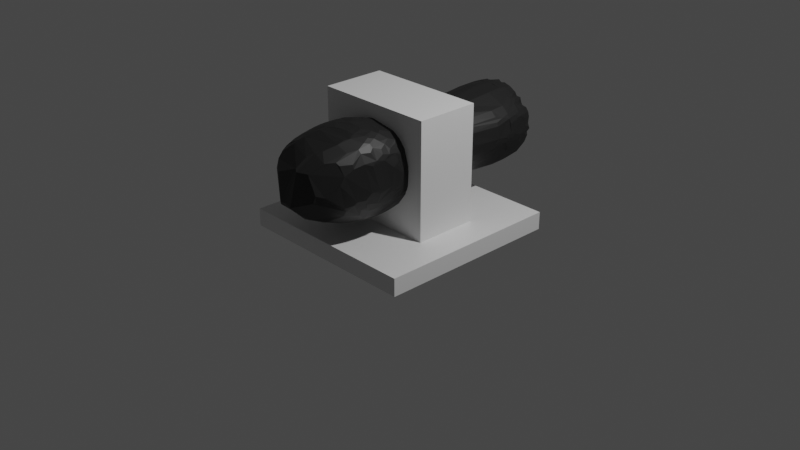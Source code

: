 # Source: cannon.blend  (saved by Blender 2.93.21; exported with 4.5.12 LTS)
import bpy
from mathutils import Matrix  # noqa: F401  (used for matrix-valued properties, if any)

bpy.ops.wm.read_factory_settings(use_empty=True)
scene = bpy.context.scene
scene.name = 'Scene'

# ---- collections
col_collection = bpy.data.collections.new('Collection'); scene.collection.children.link(col_collection)

# ---- materials (node trees are filled in below, after node groups)
mat_material = bpy.data.materials.new('Material')
mat_material.alpha_threshold = 0.0
mat_material.use_transparent_shadow = False
mat_material.line_color = (0.0, 0.0, 0.0, 1.0)
mat_001 = bpy.data.materials.new('材质.001')
mat_001.use_transparent_shadow = False

# ---- material node trees
mat_material.use_nodes = True; mat_material.node_tree.nodes.clear()
_N = mat_material.node_tree.nodes; _L = mat_material.node_tree.links
n0 = _N.new('ShaderNodeOutputMaterial'); n0.name = 'Material Output'; n0.location = (300, 300)
n1 = _N.new('ShaderNodeBsdfPrincipled'); n1.name = 'Principled BSDF'; n1.location = (10, 300)
n1.distribution = 'GGX'
n1.subsurface_method = 'BURLEY'
n1.inputs[2].default_value = 0.4
n1.inputs[3].default_value = 1.45
n1.inputs[27].default_value = (0.0, 0.0, 0.0, 1.0)
n1.inputs[28].default_value = 1.0
_L.new(n1.outputs[0], n0.inputs[0])
n0.is_active_output = True
mat_001.use_nodes = True; mat_001.node_tree.nodes.clear()
_N = mat_001.node_tree.nodes; _L = mat_001.node_tree.links
n0 = _N.new('ShaderNodeBsdfPrincipled'); n0.name = 'Principled BSDF'; n0.location = (10, 300)
n0.distribution = 'GGX'
n0.subsurface_method = 'BURLEY'
n0.inputs[0].default_value = (0.01397, 0.01397, 0.01397, 1.0)
n0.inputs[3].default_value = 1.45
n0.inputs[27].default_value = (0.0, 0.0, 0.0, 1.0)
n0.inputs[28].default_value = 1.0
n1 = _N.new('ShaderNodeOutputMaterial'); n1.name = 'Material Output'; n1.location = (300, 300)
_L.new(n0.outputs[0], n1.inputs[0])
n1.is_active_output = True

# ---- world
world_world = bpy.data.worlds.new('World'); scene.world = world_world
world_world.use_nodes = True; world_world.node_tree.nodes.clear()
_N = world_world.node_tree.nodes; _L = world_world.node_tree.links
n0 = _N.new('ShaderNodeOutputWorld'); n0.name = 'World Output'; n0.location = (300, 300)
n1 = _N.new('ShaderNodeBackground'); n1.name = 'Background'; n1.location = (10, 300)
n1.inputs[0].default_value = (0.05088, 0.05088, 0.05088, 1.0)
_L.new(n1.outputs[0], n0.inputs[0])
n0.is_active_output = True
world_world.color = (0.05088, 0.05088, 0.05088)
world_world.use_sun_shadow = False
world_world.sun_shadow_jitter_overblur = 0.0

# ---- cameras
cam_camera = bpy.data.cameras.new('Camera')
cam_camera.clip_end = 100.0
cam_camera.ortho_scale = 7.314

# ---- lights
light_light = bpy.data.lights.new('Light', 'POINT')
light_light.transmission_factor = 0.0
light_light.energy = 1000.0
light_light.shadow_soft_size = 0.1
light_light.shadow_maximum_resolution = 0.006
light_light.use_absolute_resolution = True

# ---- meshes
me_cube = bpy.data.meshes.new('Cube')
me_cube.from_pydata([(1.0, 1.0, 1.0), (1.0, 1.0, -1.0), (1.0, -1.0, 1.0), (1.0, -1.0, -1.0), (-1.0, 1.0, 1.0), (-1.0, 1.0, -1.0), (-1.0, -1.0, 1.0), (-1.0, -1.0, -1.0)], [], [(0, 4, 6, 2), (3, 2, 6, 7), (7, 6, 4, 5), (5, 1, 3, 7), (1, 0, 2, 3), (5, 4, 0, 1)])
_uv = me_cube.uv_layers.new(name='UVMap')
_uv.uv.foreach_set('vector', [0.625, 0.5, 0.875, 0.5, 0.875, 0.75, 0.625, 0.75, 0.375, 0.75, 0.625, 0.75, 0.625, 1.0, 0.375, 1.0, 0.375, 0.0, 0.625, 0.0, 0.625, 0.25, 0.375, 0.25, 0.125, 0.5, 0.375, 0.5, 0.375, 0.75, 0.125, 0.75, 0.375, 0.5, 0.625, 0.5, 0.625, 0.75, 0.375, 0.75, 0.375, 0.25, 0.625, 0.25, 0.625, 0.5, 0.375, 0.5])
me_cube.materials.append(mat_material)
me_cube.use_remesh_preserve_volume = False
me_cube.use_remesh_preserve_attributes = False
me_cube.use_mirror_vertex_groups = False
me_cube.update()
me_x = bpy.data.meshes.new('立方体')
me_x.from_pydata([(-1.0, -1.0, -1.0), (-1.0, -1.0, 1.0), (-1.0, 1.0, -1.0), (-1.0, 1.0, 1.0), (1.0, -1.0, -1.0), (1.0, -1.0, 1.0), (1.0, 1.0, -1.0), (1.0, 1.0, 1.0), (-0.5311, 1.0, 0.05955), (-0.5209, 1.0, -0.04574), (-0.4907, 1.0, -0.147), (-0.5209, 1.0, 0.1648), (-0.5311, -1.0, 0.05955), (-0.5209, -1.0, -0.04574), (-0.4907, -1.0, -0.147), (-0.5209, -1.0, 0.1648), (-0.4416, -1.0, -0.2403), (-0.4416, 1.0, -0.2403), (0.2032, -1.0, -0.4391), (0.2032, 1.0, -0.4391), (0.0, -1.0, 0.5993), (0.0, 1.0, 0.5993), (0.1036, -1.0, 0.5889), (-0.4907, 1.0, 0.2661), (0.1036, 1.0, 0.5889), (0.1036, -1.0, -0.4698), (0.1036, 1.0, -0.4698), (-0.4907, -1.0, 0.2661), (-0.2032, -1.0, -0.4391), (0.2032, -1.0, 0.5582), (0.2032, 1.0, 0.5582), (-4.643e-08, -1.0, -0.4802), (-0.2032, 1.0, -0.4391), (-4.643e-08, 1.0, -0.4802), (-0.2951, -1.0, -0.3892), (-0.2951, 1.0, -0.3892), (-0.3756, 1.0, -0.3221), (-0.3756, -1.0, -0.3221), (-0.1036, -1.0, -0.4698), (0.2951, -1.0, 0.5083), (0.2951, 1.0, 0.5083), (-0.1036, 1.0, -0.4698), (-0.4416, 1.0, 0.3594), (-0.4416, -1.0, 0.3594), (-0.3763, 1.0, 0.4403), (-0.3763, -1.0, 0.4403), (0.5209, 1.0, -0.04574), (0.5311, 1.0, 0.05955), (0.3756, -1.0, 0.4412), (0.5209, 1.0, 0.1648), (0.3756, 1.0, 0.4412), (0.5209, -1.0, -0.04574), (0.5311, -1.0, 0.05955), (0.5209, -1.0, 0.1648), (0.3828, -1.0, 0.4322), (0.3828, 1.0, 0.4322), (0.4416, -1.0, 0.3594), (0.4416, 1.0, 0.3594), (0.4416, 1.0, -0.2403), (0.4416, -1.0, -0.2403), (0.4907, 1.0, -0.147), (0.4907, -1.0, -0.147), (0.4907, 1.0, 0.2661), (0.4907, -1.0, 0.2661), (0.2951, 1.0, -0.3892), (0.2951, -1.0, -0.3892), (0.3756, 1.0, -0.3221), (0.3756, -1.0, -0.3221), (-0.3756, 1.0, 0.4412), (-0.3756, -1.0, 0.4412), (-0.2951, 1.0, 0.5083), (-0.2951, -1.0, 0.5083), (-0.2032, 1.0, 0.5582), (-0.2032, -1.0, 0.5582), (-0.1036, 1.0, 0.5889), (-0.1036, -1.0, 0.5889)], [], [(0, 1, 3, 2), (55, 7, 6, 2, 3, 44, 42, 23, 11, 8, 9, 10, 17, 36, 35, 32, 41, 33, 26, 19, 64, 66, 58, 60, 46, 47, 49, 62, 57), (3, 7, 55, 50, 40, 30, 24, 21, 74, 72, 70, 68, 44), (6, 7, 5, 4), (1, 0, 4, 5, 54, 56, 63, 53, 52, 51, 61, 59, 67, 65, 18, 25, 31, 38, 28, 34, 37, 16, 14, 13, 12, 15, 27, 43, 45), (54, 5, 1, 45, 69, 71, 73, 75, 20, 22, 29, 39, 48), (2, 6, 4, 0), (7, 3, 1, 5), (22, 20, 21, 24), (29, 22, 24, 30), (29, 30, 40, 39), (48, 39, 40, 50), (54, 48, 50, 55, 57, 56), (56, 57, 62, 63), (49, 53, 63, 62), (53, 49, 47, 52), (52, 47, 46, 51), (51, 46, 60, 61), (58, 59, 61, 60), (66, 67, 59, 58), (64, 65, 67, 66), (65, 64, 19, 18), (26, 25, 18, 19), (33, 31, 25, 26), (41, 38, 31, 33), (38, 41, 32, 28), (28, 32, 35, 34), (34, 35, 36, 37), (37, 36, 17, 16), (10, 14, 16, 17), (10, 9, 13, 14), (9, 8, 12, 13), (8, 11, 15, 12), (15, 11, 23, 27), (27, 23, 42, 43), (43, 42, 44, 68, 69, 45), (69, 68, 70, 71), (70, 72, 73, 71), (72, 74, 75, 73), (74, 21, 20, 75)])
_uv = me_x.uv_layers.new(name='UV 贴图')
_uv.uv.foreach_set('vector', [0.375, 0.0, 0.625, 0.0, 0.625, 0.25, 0.375, 0.25, 0.554, 0.4228, 0.625, 0.5, 0.375, 0.5, 0.375, 0.25, 0.625, 0.25, 0.555, 0.328, 0.5449, 0.3198, 0.5333, 0.3137, 0.5206, 0.3099, 0.5074, 0.3086, 0.4943, 0.3099, 0.4816, 0.3137, 0.47, 0.3198, 0.4597, 0.3281, 0.4513, 0.3381, 0.4451, 0.3496, 0.4413, 0.362, 0.44, 0.375, 0.4413, 0.388, 0.4451, 0.4004, 0.4513, 0.4119, 0.4597, 0.4219, 0.47, 0.4302, 0.4816, 0.4363, 0.4943, 0.4401, 0.5074, 0.4414, 0.5206, 0.4401, 0.5333, 0.4363, 0.5449, 0.4302, 0.625, 0.25, 0.625, 0.5, 0.554, 0.4228, 0.5551, 0.4219, 0.5635, 0.4119, 0.5698, 0.4004, 0.5736, 0.388, 0.5749, 0.375, 0.5736, 0.362, 0.5698, 0.3496, 0.5635, 0.3381, 0.5551, 0.3281, 0.555, 0.328, 0.375, 0.5, 0.625, 0.5, 0.625, 0.75, 0.375, 0.75, 0.625, 1.0, 0.375, 1.0, 0.375, 0.75, 0.625, 0.75, 0.554, 0.8272, 0.5449, 0.8198, 0.5333, 0.8137, 0.5206, 0.8099, 0.5074, 0.8086, 0.4943, 0.8099, 0.4816, 0.8137, 0.47, 0.8198, 0.4597, 0.8281, 0.4513, 0.8381, 0.4451, 0.8496, 0.4413, 0.862, 0.44, 0.875, 0.4413, 0.888, 0.4451, 0.9004, 0.4513, 0.9119, 0.4597, 0.9219, 0.47, 0.9302, 0.4816, 0.9363, 0.4943, 0.9401, 0.5074, 0.9414, 0.5206, 0.9401, 0.5333, 0.9363, 0.5449, 0.9302, 0.555, 0.922, 0.554, 0.8272, 0.625, 0.75, 0.625, 1.0, 0.555, 0.922, 0.5551, 0.9219, 0.5635, 0.9119, 0.5698, 0.9004, 0.5736, 0.888, 0.5749, 0.875, 0.5736, 0.862, 0.5698, 0.8496, 0.5635, 0.8381, 0.5551, 0.8281, 0.125, 0.5, 0.375, 0.5, 0.375, 0.75, 0.125, 0.75, 0.625, 0.5, 0.875, 0.5, 0.875, 0.75, 0.625, 0.75, 0.9688, 0.8895, 1.0, 0.8895, 1.0, 0.7521, 0.9688, 0.7521, 0.9375, 0.8895, 0.9688, 0.8895, 0.9688, 0.7521, 0.9375, 0.7521, 0.9375, 0.8895, 0.9375, 0.7521, 0.9062, 0.7521, 0.9062, 0.8895, 0.875, 0.8895, 0.9062, 0.8895, 0.9062, 0.7521, 0.875, 0.7521, 0.8716, 0.8895, 0.875, 0.8895, 0.875, 0.7521, 0.8716, 0.7521, 0.8438, 0.7521, 0.8438, 0.8895, 0.8438, 0.8895, 0.8438, 0.7521, 0.8125, 0.7521, 0.8125, 0.8895, 0.7812, 0.7521, 0.7812, 0.8895, 0.8125, 0.8895, 0.8125, 0.7521, 0.7812, 0.8895, 0.7812, 0.7521, 0.75, 0.7521, 0.75, 0.8895, 0.75, 0.8895, 0.75, 0.7521, 0.7188, 0.7521, 0.7188, 0.8895, 0.7188, 0.8895, 0.7188, 0.7521, 0.6875, 0.7521, 0.6875, 0.8895, 0.6562, 0.7521, 0.6562, 0.8895, 0.6875, 0.8895, 0.6875, 0.7521, 0.625, 0.7521, 0.625, 0.8895, 0.6562, 0.8895, 0.6562, 0.7521, 0.5938, 0.7521, 0.5938, 0.8895, 0.625, 0.8895, 0.625, 0.7521, 0.5938, 0.8895, 0.5938, 0.7521, 0.5625, 0.7521, 0.5625, 0.8895, 0.5312, 0.7521, 0.5312, 0.8895, 0.5625, 0.8895, 0.5625, 0.7521, 0.5, 0.7521, 0.5, 0.8895, 0.5312, 0.8895, 0.5312, 0.7521, 0.4688, 0.7521, 0.4688, 0.8895, 0.5, 0.8895, 0.5, 0.7521, 0.4688, 0.8895, 0.4688, 0.7521, 0.4375, 0.7521, 0.4375, 0.8895, 0.4375, 0.8895, 0.4375, 0.7521, 0.4062, 0.7521, 0.4062, 0.8895, 0.4062, 0.8895, 0.4062, 0.7521, 0.375, 0.7521, 0.375, 0.8895, 0.375, 0.8895, 0.375, 0.7521, 0.3438, 0.7521, 0.3438, 0.8895, 0.3125, 0.7521, 0.3125, 0.8895, 0.3438, 0.8895, 0.3438, 0.7521, 0.3125, 0.7521, 0.2812, 0.7521, 0.2812, 0.8895, 0.3125, 0.8895, 0.2812, 0.7521, 0.25, 0.7521, 0.25, 0.8895, 0.2812, 0.8895, 0.25, 0.7521, 0.2188, 0.7521, 0.2188, 0.8895, 0.25, 0.8895, 0.2188, 0.8895, 0.2188, 0.7521, 0.1875, 0.7521, 0.1875, 0.8895, 0.1875, 0.8895, 0.1875, 0.7521, 0.1562, 0.7521, 0.1562, 0.8895, 0.1562, 0.8895, 0.1562, 0.7521, 0.1253, 0.7521, 0.125, 0.7521, 0.125, 0.8895, 0.1253, 0.8895, 0.125, 0.8895, 0.125, 0.7521, 0.09375, 0.7521, 0.09375, 0.8895, 0.09375, 0.7521, 0.0625, 0.7521, 0.0625, 0.8895, 0.09375, 0.8895, 0.0625, 0.7521, 0.03125, 0.7521, 0.03125, 0.8895, 0.0625, 0.8895, 0.03125, 0.7521, 0.0, 0.7521, 0.0, 0.8895, 0.03125, 0.8895])
me_x.use_remesh_fix_poles = True
me_x.use_remesh_preserve_attributes = False
me_x.update()
me_003 = bpy.data.meshes.new('柱体.003')
me_003.from_pydata([(0.8683, 0.548, -0.2338), (-1.232, -0.2589, 0.9015), (0.6576, 0.8053, -0.9862), (0.7475, 0.2403, -1.002), (1.067, 0.1401, -1.004), (-0.5869, 0.8056, -0.125), (0.5572, -1.077, 0.5345), (0.7902, 0.6484, 0.1229), (1.042, -0.6864, 0.5329), (-0.2364, -0.5868, 0.586), (-0.5613, -1.083, 0.5545), (-0.5064, 1.169, 0.7312), (-0.8729, 0.8354, 0.9384), (0.3778, -0.9283, -0.25), (0.7111, -0.7198, -0.2498), (0.8401, -0.7363, -0.751), (1.262, -0.03574, 0.5749), (0.4346, -1.065, 0.7675), (1.255, 0.212, 0.4647), (0.04872, -0.6082, 0.5779), (1.186, -0.4074, 0.47), (0.006286, -1.001, -0.2499), (0.5531, -0.8391, -0.2498), (0.2958, -0.8006, 0.1503), (0.7982, -0.7661, -0.6231), (0.7827, 0.7833, 0.2354), (-0.1255, -0.5108, 0.6765), (-0.03291, -1.182, 0.544), (-0.2137, -1.02, -1.018), (0.4019, 0.9819, 0.244), (-0.9157, 0.8757, 0.8499), (-0.04111, 0.8428, 0.294), (0.1681, 0.976, -0.2383), (-0.494, 0.9588, 0.9991), (0.03049, -1.087, 0.869), (1.038, -0.3781, -0.9469), (-0.6276, -0.5564, 0.2647), (1.189, -0.1279, -0.6183), (-0.7135, -0.4884, 0.1801), (0.29, -0.9581, -1.015), (0.5595, 0.9354, -0.945), (-0.5039, 0.6982, 0.209), (0.3957, 0.9295, 0.1246), (-0.3051, 1.234, 0.7033), (1.228, 0.4843, 0.4993), (-0.9783, -0.6948, 0.8799), (-0.9985, -0.148, 0.1868), (0.5691, -0.01348, 0.5809), (-0.2932, 0.4066, 0.7224), (1.117, 0.5018, -0.6188), (-0.0981, -0.9947, -0.2499), (0.4169, 0.7789, -1.021), (0.796, 0.814, -0.8861), (0.7088, 0.8339, -0.9374), (-0.5946, 0.1426, 0.6354), (-0.04244, 0.8678, 0.1515), (1.121, 0.4473, -0.893), (0.4042, 1.026, -0.8771), (0.1183, 0.8602, -0.07774), (0.2541, 0.8417, -1.022), (0.7903, -0.3318, -1.022), (-0.3297, 0.7899, 0.2661), (0.6335, 0.5102, -1.024), (0.6882, -0.1624, -0.6513), (-0.2189, 0.9743, 0.1113), (0.3114, 0.1116, 0.7159), (-0.433, 0.6765, -0.9505), (1.129, -0.5298, 0.4767), (-0.541, -0.548, -0.7306), (-0.01237, 1.006, 0.125), (-0.8113, 0.6856, 0.307), (0.1985, 0.8332, 1.106), (-0.5935, 0.8085, -0.3827), (-0.4163, 1.01, -0.7477), (-0.01785, 0.8586, 0.2241), (0.3991, -0.9852, 0.2437), (-0.3174, -0.7177, -0.8872), (-0.4837, -0.937, 0.9685), (-0.9408, 0.8952, 0.6881), (-0.8625, -0.7147, -0.9429), (1.081, 0.8831, 0.6299), (-0.01061, 0.5347, 0.734), (-0.9081, -0.5634, -0.9803), (0.008921, 1.112, -0.876), (1.053, 0.8688, 0.726), (-1.008, 0.03464, 0.1869), (-0.6632, -1.043, 0.6848), (-1.285, 0.2972, 0.8548), (-0.8812, -0.8357, 0.8315), (-0.5501, 0.3944, 0.6221), (-1.159, -0.5607, 0.7553), (-0.3095, -0.8016, 0.1511), (0.4957, 1.223, 0.6711), (0.1396, 0.6239, 1.187), (-0.5243, 1.075, 0.8937), (-0.04049, 0.8594, -0.424), (-0.7213, -0.7014, 0.1247), (-0.4783, 0.8829, -1.023), (0.812, 0.2531, -1.041), (0.7596, 0.6249, -1.035), (-0.9281, 0.6985, 1.003), (-0.9762, 0.2369, 0.1872), (0.07996, -0.8129, 1.068), (-0.1703, 0.8546, -1.021), (-0.1641, 0.7799, -0.7684), (-0.7496, -0.7297, 0.2461), (-0.217, 1.174, 0.861), (-0.795, 0.7339, -0.981), (-0.05206, -0.8169, -0.9529), (-0.4451, 1.179, 0.5776), (-1.036, -0.1037, -1.027), (-0.9764, 0.2043, 0.125), (0.4147, 0.6705, -0.8885), (0.2239, 1.066, -0.9445), (0.01775, 0.7064, 0.5997), (0.3159, 0.8041, -0.3666), (-0.1508, 1.254, 0.7127), (-0.6803, -0.5482, -1.032), (-0.492, 1.142, 0.5347), (-0.458, 0.7185, 0.2661), (-0.193, 0.6693, 0.5952), (0.1692, 0.6496, 0.654), (-0.3355, 1.011, 0.3287), (1.16, 0.4095, -0.6184), (-0.631, 1.081, 0.8132), (-0.9914, -0.5262, -0.9545), (0.1228, 1.067, -0.9511), (-0.4672, 0.6637, 0.3781), (0.1993, 1.027, -1.021), (0.6698, 0.864, -0.9516), (-0.6451, -0.7908, -1.024), (-0.8018, 0.2571, 0.2941), (0.154, 0.7776, -0.7616), (-0.9956, 0.787, 0.542), (-1.054, -0.4368, -0.8536), (0.5401, 1.189, 0.7446), (0.7082, -0.9998, 0.5684), (-0.02724, 0.7888, -0.7685), (-0.567, 0.845, -1.023), (-0.8608, 0.1359, 0.1516), (-0.1018, 0.9912, -1.024), (-0.1742, 0.8504, 0.1515), (-0.7817, 0.7726, -0.7471), (-0.9062, 0.6211, -0.7472), (0.1901, 0.837, -0.424), (-0.06682, 1.104, -0.8769), (-0.2013, 0.9871, 0.19), (0.1831, 0.5548, 1.197), (-1.294, 0.3848, 0.6617), (-0.7163, -0.699, -0.2507), (-0.8955, -0.7076, -0.8663), (-1.34, -0.1205, 0.6228), (-0.8382, 0.1265, 0.2654), (1.081, -0.4526, 0.7757), (-0.6593, 0.4281, -0.8854), (1.02, -0.4648, -0.8809), (-0.3336, 0.7961, -1.02), (-0.5771, 0.8459, 0.2487), (-0.8255, -0.1545, 0.2647), (0.3313, 1.221, 0.7476), (-0.5239, -0.6446, -1.021), (-0.8236, -0.6694, -1.017), (-0.598, 0.6357, -0.3091), (-0.7739, 0.3618, 0.2663), (-0.5876, 0.8029, -0.05859), (-0.8599, 0.4884, 1.098), (-0.7517, -0.2262, -0.9443), (0.6077, 0.9016, 0.2396), (0.1378, 0.9819, -0.01658), (-0.002515, -0.2107, 1.264), (0.4258, 0.6535, -0.7707), (-0.2829, 0.7428, -0.8878), (-0.6387, -0.9386, 0.9035), (-0.1735, 0.8502, -0.3666), (-0.4324, -0.6837, -0.9539), (0.2885, 0.7387, -0.8879), (0.8476, 0.5334, -0.1266), (0.4851, 0.5878, -0.7715), (-0.947, -0.3431, 0.1869), (0.8987, 0.5881, -1.003), (-0.6894, -1.013, 0.7506), (-0.612, 0.9143, -0.8131), (-0.2337, 0.8056, -1.017), (-0.56, -0.8403, 0.1245), (-0.5665, -0.8258, -0.25), (-0.3947, -0.9209, -0.25), (-0.2782, 0.9369, -1.024), (-0.5426, 0.4987, 0.544), (-1.256, -0.371, 0.7692), (-0.9325, 0.3854, 0.1871), (-0.4085, 1.005, -0.9446), (-0.5691, 0.5565, -0.9484), (-0.6008, -0.8701, 0.2438), (-0.4216, -0.6555, -0.8883), (-0.8676, -0.515, 0.1868), (-0.6009, 0.6141, 0.2089), (-0.9757, -0.2534, 0.1869), (0.4246, 0.96, 1.009), (-0.4351, 0.9147, -0.437), (-0.7181, -0.4877, -0.3182), (-0.6385, -0.5862, -0.3071), (-0.6277, -0.5977, 0.1514), (-0.6696, 0.4435, -0.952), (-0.399, 0.9238, 0.1872), (-0.4737, 1.184, 0.6755), (-0.6565, 0.7692, 0.1879), (0.3248, -0.3479, 0.6771), (1.112, -0.3467, 0.7857), (-0.7774, 0.09083, -0.8869), (-0.4024, -0.9268, 0.1244), (-0.5106, 0.4826, 0.5976), (-0.6006, 0.9024, 0.3473), (-0.7148, 0.4663, 0.2664), (-0.3549, 0.4607, 0.6914), (-0.5429, -0.8695, 0.998), (1.168, -0.4638, 0.631), (-0.7925, -0.06476, -0.9544), (-1.267, 0.1614, 0.4778), (-0.5474, 0.564, -0.8853), (-0.7621, -0.1533, -0.7439), (-0.1396, 0.783, -0.8871), (-0.1907, 1.084, -0.8785), (-0.9316, 0.3759, -0.3749), (-1.303, -0.01197, 0.8651), (-0.7232, 0.4896, -0.3091), (-1.191, 0.5462, 0.8742), (-1.102, -0.2399, -0.8504), (-0.7478, 0.2487, -0.9453), (-0.9938, 0.1451, -0.3749), (-0.4711, -0.6253, -0.9511), (-1.305, 0.297, 0.5984), (-1.185, -0.5178, 0.6125), (1.033, 0.5947, 0.884), (-0.8539, -0.176, -0.3153), (-1.348, 0.0577, 0.6133), (-0.3568, 1.21, 0.7538), (0.1332, 0.7788, -0.8902), (-0.52, -0.7185, 1.087), (-0.9822, -0.7831, 0.5928), (-0.08223, 1.208, 0.4762), (-0.5696, -1.044, 0.4605), (0.5059, -0.02131, 0.6446), (-0.1915, 0.9933, -1.022), (-1.001, -0.3097, -1.017), (-0.9436, 0.2905, -1.027), (0.9826, -0.7385, 0.4768), (-0.09224, 1.256, 0.5689), (-0.656, 0.311, 0.5406), (-0.6676, 0.8784, -0.8789), (-0.5942, -0.2727, 0.5913), (0.9103, -0.8176, 0.4716), (-0.7448, -0.1712, -0.8781), (-0.7366, 0.8205, -0.877), (-0.9195, -0.39, 0.125), (-0.5552, 0.9485, -0.8786), (-0.3161, 0.8028, -0.424), (-0.7937, 0.7731, -0.8759), (-0.5676, -0.8508, -1.023), (-0.4301, -0.6454, -0.7675), (-0.3784, 0.5223, 0.6495), (-0.9283, 0.7821, 0.4635), (-0.3309, -0.7052, -0.7694), (0.9362, 0.6439, -0.9208), (-0.5132, 0.2567, 0.6904), (-0.7903, -0.291, 0.265), (0.317, 0.5417, 0.6525), (-0.3958, -0.7207, -1.017), (-0.04949, -1.077, -0.943), (-0.5234, -0.8723, -0.374), (-0.5909, -0.5063, -0.9522), (1.108, 0.699, 0.4169), (-0.8078, -0.2621, -1.017), (-0.7198, -0.4411, 0.2652), (0.2783, -0.4094, 0.6669), (0.845, 0.1559, -0.1935), (-1.083, 0.7601, 0.7667), (-1.065, 0.2861, -0.8769), (-0.8049, 0.5969, -0.3749), (-0.3501, -0.7087, -0.9463), (-0.02663, 1.032, 0.2476), (-0.9802, 0.8632, 0.7438), (-0.6161, 0.5843, 0.2662), (-0.8444, -0.5444, -1.033), (1.007, -0.1947, -0.2487), (0.6523, 0.4408, -0.9679), (-0.2794, 1.21, 0.7894), (-0.8379, -0.5497, 0.1249), (-0.8724, 0.08762, -1.026), (-0.6124, -0.5973, -1.024), (-0.9281, 0.6044, -0.8751), (-0.2383, 1.012, 0.2852), (0.9064, 0.9639, 0.801), (-0.8804, -0.4706, 0.1249), (-0.01252, 1.237, 0.7769), (-0.8678, -0.09096, -1.027), (0.8679, -0.8533, 0.6668), (-0.9533, -0.2892, 0.125), (-0.5064, -0.9395, -0.9466), (-0.9979, 0.1296, 0.187), (-0.9914, 0.09149, 0.125), (-0.9612, 0.8042, 0.8999), (-1.104, -0.1121, -0.9456), (-0.9904, -0.1037, 0.125), (-0.3482, -0.8227, 1.067), (-0.3829, 1.039, 0.9665), (-0.5722, -0.366, 0.5727), (-0.768, 0.1619, -0.8858), (0.03379, 0.8614, 0.1788), (-1.264, 0.4209, 0.607), (-0.5474, 0.8877, 0.3005), (-1.001, 0.751, 0.9195), (-0.7935, 0.07294, -0.9522), (-1.322, 0.2994, 0.7458), (-0.749, 0.6645, -0.3749), (-0.3125, 0.7306, -0.7686), (1.232, 0.1495, 0.4022), (-0.5907, 0.5586, 0.3785), (-0.5819, -0.6311, 0.1798), (-0.7553, 0.7486, 0.3072), (-0.1485, -0.5793, 0.6145), (0.9631, 0.3846, -0.248), (-1.095, 0.1283, -0.8759), (-1.263, -0.1215, 0.4698), (-0.03034, -1.049, 0.9134), (1.158, 0.6733, 0.6969), (-0.7609, -0.8301, -0.7925), (-0.164, 0.9904, -0.3749), (-0.8616, -0.3444, -1.006), (1.213, -0.005781, -0.6175), (-1.028, 0.4062, -0.8762), (0.6697, 0.517, 0.1499), (-0.4443, 0.6521, -0.8859), (-1.173, -0.105, 0.987), (-0.7076, -0.2727, -0.8507), (-1.103, 0.722, 0.8167), (-0.8719, -0.2024, -1.021), (-0.4758, -0.2614, 0.6869), (0.5606, 1.212, 0.617), (-0.981, 0.2172, -0.3749), (-1.327, -0.007793, 0.5578), (0.8831, 0.7773, -0.7555), (-0.7788, -0.008769, -0.8842), (-1.137, 0.6903, 0.6874), (-1.163, 0.6371, 0.6437), (-0.6402, -0.3964, -0.8632), (-0.7918, 1.007, 0.6218), (-0.7322, 0.283, -0.8856), (-0.4341, 0.5446, 0.5974), (0.06663, 0.8679, -0.3091), (-0.8074, -0.004402, -0.9529), (-0.3805, 0.9513, 0.2484), (-0.8568, -0.165, 0.1515), (-1.138, 0.3448, 0.9878), (-0.3348, -1.001, -0.9479), (-0.9503, -0.1957, -1.035), (-0.4639, -0.6832, 0.2634), (-1.286, 0.2553, 0.5356), (0.4165, 0.5038, 0.5736), (-0.9158, 0.6034, 1.049), (1.142, 0.7744, 0.6332), (0.4417, -1.077, 0.4091), (0.8174, 0.927, 0.8891), (-0.4693, 0.3512, 0.6921), (-0.5936, 0.8003, 7.488e-06), (-0.6231, 0.8771, -0.9489), (-1.219, 0.4513, 0.5499), (-0.6839, -0.4944, 0.2651), (-0.4134, -1.023, -0.7502), (-0.1825, -0.4043, 0.7137), (-1.033, 0.103, 0.2458), (-1.039, -0.1026, 0.2452), (-0.8593, 0.08565, 0.2089), (1.249, -0.1583, 0.5814), (0.09502, 1.008, 0.1829), (-0.9733, -0.8094, 0.6839), (-0.994, -0.3024, 0.2459), (1.032, 0.005428, -0.2482), (-1.003, -0.5523, -0.8314), (-0.8688, 0.008811, 0.1803), (0.3752, 0.9252, -0.3125), (0.3623, 0.474, 0.649), (1.18, -0.4667, 0.5533), (-0.3171, -0.4876, 0.6602), (-0.3157, -1.034, -0.7523), (-1.353, 0.1344, 0.6625), (-0.7425, 0.4368, -0.424), (0.6187, -0.6187, -0.07876), (-1.355, -0.07494, 0.6969), (-0.08391, 0.8195, -1.016), (-0.5653, 0.8245, 0.1328), (-1.307, 0.0796, 0.8566), (-0.8035, -0.3386, 0.1515), (-0.4218, 1.015, -0.8759), (-1.271, -0.1951, 0.8771), (0.3082, -0.5085, 0.5825), (-0.6524, 0.2463, 0.5652), (-0.8077, 0.9696, 0.5632), (-0.4262, -1.119, 0.7159), (-0.4662, -0.4215, 0.6338), (-0.9113, -0.4885, 0.2469), (-1.268, -0.02673, 0.4656), (-1.11, -0.1372, -0.8658), (-1.026, -0.1982, 0.2454), (-1.235, 0.5105, 0.8207), (-0.5274, 0.9024, 1.025), (0.926, 0.3836, -4.64e-05), (-1.294, -0.3024, 0.7207), (-0.2565, 1.055, -0.9485), (-1.189, 0.6207, 0.7375), (0.7033, 0.1949, -0.9408), (0.07567, 1.044, -0.9861), (-0.9761, -0.2113, 0.125), (-0.1879, 1.049, -0.9512), (0.1976, 1.085, -0.8782), (-1.132, 0.4389, 0.9756), (0.009721, 1.105, -0.7473), (0.3713, 0.955, 0.1854), (-0.9614, -0.3926, 0.2465), (-0.8114, 0.2947, 0.2234), (0.7205, 0.4388, 0.1495), (-0.002965, -0.8641, -1.017), (-0.8639, -0.5708, 0.2471), (-0.393, -0.5079, 0.6074), (-0.8607, 0.5134, -0.3749), (0.5145, -0.5747, -0.771), (0.4169, 0.692, -0.9512), (-1.025, 0.6769, 0.959), (-1.005, 0.00425, -0.3718), (0.03638, 1.096, -0.9461), (-1.357, 0.005786, 0.747), (-1.176, -0.4921, 0.8131), (-1.018, 0.1971, 0.2466), (-0.03208, 1.013, 0.187), (-0.2677, -1.033, -0.9439), (0.1208, 0.696, 0.5998), (-0.5179, -0.5633, -0.8113), (1.19, -0.05873, 0.7514), (-0.5006, -0.4755, 0.5625), (-1.317, 0.2461, 0.8025), (1.107, 0.07511, -0.9984), (0.4437, -0.9891, -0.8778), (0.8935, 0.7488, -0.6229), (-0.8547, 0.001214, -1.023), (0.6755, 0.7714, -0.3119), (0.7117, 0.5048, -1.019), (-0.5789, 1.129, 0.7599), (-0.4759, 1.139, 0.8312), (1.061, 0.6051, -0.7599), (-0.1973, -0.5393, 0.649), (-1.029, 0.2159, -1.022), (-1.004, -0.7626, 0.7484), (1.058, -0.4255, -0.6219), (-1.207, 0.5737, 0.8092), (-0.2123, 0.8352, -0.424), (1.035, -0.2065, -1.029), (-0.2217, 0.7724, -0.9496), (1.107, 0.3371, -0.963), (0.009254, -0.7861, -0.77), (-0.1696, 1.23, 0.5279), (0.4373, -0.05603, 0.6888), (0.3982, -1.017, -0.7502), (0.8738, -0.7995, 0.7294), (-0.4549, 1.086, 0.9084), (-0.1858, -1.075, -0.6821), (0.288, -0.733, -0.7704), (0.6347, -0.4057, -0.7715), (1.009, 0.1026, -1.043), (0.4364, -0.4289, 0.5548), (-0.9984, -0.01983, 0.125), (1.185, 0.2093, 0.3386), (0.4814, 0.7119, 0.151), (0.2714, -0.4724, 0.6312), (0.6914, -0.324, -0.894), (0.5015, -0.6071, -0.8878), (0.615, -0.4758, -0.8893), (-0.1622, -0.7642, -0.7698), (0.4217, -0.6571, -0.7708), (-1.258, -0.3188, 0.8252), (0.4223, 1.016, -0.7491), (1.22, 0.1266, -0.7556), (0.9728, -0.2278, -0.1328), (-0.295, -0.7613, 0.2647), (-0.4638, -1.116, 0.5488), (-0.4449, -1.126, 0.649), (-0.1822, 1.212, 0.8098), (-0.2385, 0.8016, 0.3226), (0.2806, 0.7592, -0.9517), (0.6252, 0.7606, -1.027), (0.2012, 0.6768, 0.6001), (-0.4359, -0.4504, 1.192), (1.047, -0.5681, 0.7418), (-0.4143, -0.7526, 0.1511), (-1.045, 0.007827, 0.2452), (-0.8951, -0.6458, -0.9691), (-0.02902, -0.811, 1.083), (-1.137, 0.5691, 0.9254), (1.188, -0.1352, -0.8209), (-1.34, 0.2282, 0.6868), (-0.8536, -0.4409, -1.034), (0.7494, -0.2294, -0.9599), (0.3252, -0.7983, -0.3089), (0.5953, -0.6082, 0.1506), (-0.01746, -0.8598, 0.1515), (0.1533, 0.6026, 0.7002), (0.7083, 0.7083, -2.162e-05), (-0.9571, 0.3826, 0.248), (0.8703, 0.4898, 0.01773), (0.3502, -1.053, 0.8238), (1.01, 0.9491, 0.6942), (0.4105, 0.4438, 0.615), (0.2906, 0.635, 0.5988), (0.3045, -1.005, -0.9442), (-0.849, -0.5525, -0.3717), (1.106, 0.8383, 0.5516), (-0.2399, -1.071, -0.742), (0.4016, 0.9245, -0.3748), (-0.3932, 1.207, 0.6192), (0.09425, 0.9816, -1.026), (0.5775, 0.8635, -1.021), (0.9424, 1.013, 0.5238), (0.02989, -0.5104, 0.6688), (0.2724, 0.7426, -0.7694), (0.07722, 1.271, 0.6557), (0.07665, 0.6512, 0.6665), (0.171, 1.237, 0.5351), (0.3513, 0.7788, -0.424), (-0.5808, 0.8094, 0.05937), (-1.247, 0.2978, 0.4946), (0.5138, -0.2821, 0.5814), (1.214, -0.23, 0.4106), (0.1746, -0.7696, -0.7703), (0.7789, 0.7938, -0.9533), (0.07322, -0.8174, -0.9516), (-0.2157, -1.069, -0.8859), (-0.3078, 1.053, -0.8787), (-0.1934, 1.081, -0.7478), (0.2019, -1.011, -1.014), (-0.05496, -1.142, 0.7859), (-0.8013, -0.339, -0.3197), (0.2648, -0.3222, 0.7033), (1.188, -0.3462, 0.4151), (-0.2553, -0.4286, 0.7037), (-0.752, 0.678, 0.1989), (-1.019, -0.2217, 1.06), (0.9331, -0.4005, -0.2495), (0.7782, -0.7765, -0.8795), (0.5179, 0.5685, -0.8911), (-0.5116, -0.6941, 0.1512), (0.1071, 1.102, -0.8793), (1.026, 0.1018, -0.2479), (1.064, -0.2332, 0.8627), (-0.3606, 1.02, -0.8956), (-0.8583, 0.5339, 0.1873), (1.19, 0.6378, 0.6306), (0.207, 0.7841, -0.9515), (-0.7362, 0.3149, -0.9518), (-1.057, -0.3868, -0.9334), (-0.3976, -0.2691, 0.7208), (-0.8911, 0.6467, -0.9409), (-0.4896, 0.9698, -0.9452), (-0.5734, -0.4361, 0.5118), (-0.02926, 1.005, -0.3749), (1.104, 0.5253, -0.8258), (-0.8225, 0.8055, 0.9895), (-0.3288, 0.8078, 0.1515), (0.7008, 0.7438, 0.1234), (1.151, -0.1864, -0.8789), (1.162, 0.5793, 0.7356), (0.4811, 0.7115, -0.3089), (0.511, -1.098, 0.6079), (0.705, -0.3769, -0.955), (0.8447, -0.8978, 0.6041), (0.5587, 0.6445, 0.1506), (1.106, -0.5295, 0.6945), (1.159, 0.4094, -0.8262), (0.4804, -0.9813, -0.8142), (0.93, -0.8238, 0.5648), (0.9919, -0.7498, 0.5964), (0.4102, 1.012, -0.9435), (0.5391, 0.8426, 0.0156), (0.3212, 0.803, 0.1513), (0.7282, 0.687, -0.125), (0.4679, -0.8948, 0.1245), (0.6043, -1.057, 0.6134), (0.6656, 1.184, 0.6065), (0.6415, -0.988, 0.4098), (-1.119, -0.1061, 1.024), (0.9028, 0.5034, 0.1291), (1.025, -0.4789, 0.8183), (0.4129, -1.008, 0.8456), (0.7127, -0.7269, 0.1241), (0.9147, -0.402, -0.125), (1.185, 0.3725, -0.7569), (1.211, 0.05542, -0.8235), (0.9595, -0.382, 0.1238), (0.7049, -0.7093, -0.125), (-0.01304, -1.005, 0.124), (1.033, 0.615, -0.624), (0.3841, -0.9357, 0.1246), (0.1441, -0.8261, -0.4237), (1.161, -0.3963, 0.6991), (0.8722, 1.09, 0.6417), (1.035, -0.01545, 0.1215), (0.4239, -0.6699, -0.8878), (0.5664, 0.4924, -0.8945), (-0.4405, -1.008, -0.8783), (-0.3476, -1.019, -0.6243), (0.00516, -0.8631, -0.3089), (-0.4764, 0.445, 0.6493), (0.585, 0.4078, -0.6529), (0.8425, 0.6902, -0.9641), (0.7806, 1.131, 0.5705), (-0.4549, -1.082, 0.7991), (-0.3361, -0.7976, -0.3089), (-0.5113, -0.6984, -0.3089), (0.8277, 0.6119, -1.005), (1.248, 0.4189, 0.5558), (0.7615, -0.01063, 1.088), (0.506, 0.5722, -0.6538), (-0.03562, 1.058, 0.3052), (0.8202, 0.2894, 0.03633), (0.6088, -0.9215, -0.7586), (0.7888, -0.2927, 0.1485), (0.5819, 0.83, -0.3042), (1.096, 0.5584, -0.6884), (1.074, 0.442, -0.9643), (0.6284, 0.7617, 1.052), (0.7682, 0.3413, 0.1492), (0.6093, 1.137, 0.7955), (0.08175, 0.5619, 0.7273), (0.311, -0.7512, 0.2593), (1.246, -0.2306, 0.5286), (1.213, -0.0781, -0.6855), (0.007038, -0.8158, 0.2586), (1.019, -0.1857, 0.122), (0.6487, -0.4263, -0.8904), (0.5478, -0.5928, 0.2615), (0.1025, -0.538, 0.6386), (0.4938, -0.7128, -0.1939), (0.1803, -0.572, 0.582), (0.796, -0.3455, -0.1938), (0.3469, -0.7994, -0.1939), (0.6068, -0.6219, -0.1939), (0.8058, -0.3309, 0.03631), (0.6174, -0.6124, 0.03636), (0.009825, -0.7944, -0.8891), (0.3081, -0.7356, -0.8872), (0.5514, -0.5573, -0.8884), (0.3236, -1.15, 0.6286), (0.3012, -0.2108, 0.7148), (1.13, -0.2299, 0.8004), (-0.01699, -1.099, -0.7492), (1.115, -0.1145, -0.9638), (0.7575, 1.073, 0.4623), (1.003, 1.729e-05, -7.825e-05), (1.243, -0.169, 0.4642), (0.633, -0.8906, -0.8789), (1.224, -0.1372, 0.6785), (1.219, -0.2919, 0.4719), (1.186, -0.02107, -0.8917), (0.9685, 0.9342, 0.4618), (0.4761, -0.645, -0.946), (0.8587, 0.7063, 0.9713), (1.226, -0.02564, 0.6906), (0.6308, -0.4194, -0.6531), (0.4391, -0.6487, -0.6535), (0.7569, 0.6855, -0.2494), (1.162, -0.2443, -0.745), (0.2104, 0.5766, 0.7023), (1.205, 0.0839, 0.3498), (0.2585, 0.6072, 0.6535), (1.127, -0.5525, 0.5989), (1.208, -0.3812, 0.5694), (1.064, 0.5435, -0.8937), (1.118, 0.1347, -0.9666), (1.226, 0.2794, 0.4051), (0.6736, -0.2973, -0.7716), (0.6852, -0.1891, -0.7729), (0.887, 0.714, -0.8981), (0.5705, 0.437, -0.774), (0.9739, 0.578, -0.966), (0.7047, 0.2659, -0.9676), (0.9896, -0.09594, -1.039), (1.001, 0.009166, -0.125), (0.8378, 0.00819, 0.1488), (1.161, 0.7026, 0.5092), (1.156, -0.1703, -0.5532), (0.6858, 0.8802, -0.8823), (1.226, 0.04981, -0.6861), (0.846, -0.1606, -0.1937), (0.8601, -0.02855, -0.1936), (0.8682, -0.01997, 0.0363), (1.005, 0.6105, -0.8954), (0.1633, -0.7834, -0.8871), (0.7747, -0.8026, -0.7511), (0.68, -0.2696, -0.6522), (1.048, -0.4623, -0.7514), (0.5932, 0.3785, -0.7818), (0.7147, -0.1624, -0.8941), (-0.1648, -0.769, -0.8873), (0.876, 0.6376, -0.9707), (0.08761, -0.8794, -1.018), (0.6123, 0.4122, -0.8994), (-0.9461, -0.8117, 0.7774), (0.7773, -0.4188, -1.022), (0.5498, 1.122, 0.8372), (0.8314, 0.0909, 0.1489), (0.6406, -0.5286, -1.016), (0.5266, -0.6447, -1.014), (0.8349, -0.258, -1.028), (-0.08661, -0.8766, -1.02), (0.7893, 0.5455, -1.04), (0.9634, 1.021, 0.6021), (-0.8531, 0.628, 1.063), (1.17, 0.5947, 0.4377), (1.123, -0.3026, -0.6203), (0.8037, 1.12, 0.6825), (0.3586, -1.116, 0.7209), (-0.5429, -0.583, -0.9555), (0.3494, -0.7252, -0.9457), (0.5933, -0.5281, -0.9473), (0.7973, 0.3173, -0.1935), (0.4947, 0.7142, -0.1939), (0.7234, 0.463, -0.1936), (0.6158, 0.6177, 0.03638), (0.8626, 0.09702, 0.0363), (0.7243, 0.4856, 0.03637), (1.06, -0.651, 0.6236), (0.5424, 1.063, 0.8983), (1.213, 0.08635, -0.6192), (1.225, -0.007127, -0.7549), (0.7237, 1.152, 0.6917), (0.9342, 0.3637, -0.1249), (0.9586, 0.3886, 0.1216), (1.031, 0.2998, -1.04), (1.138, 0.4977, -0.7562), (0.9291, 0.5267, -1.037), (0.7508, 0.4279, -1.037), (0.7114, 0.7302, -0.2496), (0.9273, -0.7632, 0.4153), (1.173, -0.2824, 0.3601), (0.972, -0.2394, 0.007639), (-1.142, 0.6483, 0.8488), (1.094, -0.6158, 0.5339), (1.015, -0.3136, 0.8833), (1.137, -0.4612, 0.4114), (0.3719, 1.242, 0.6413), (0.5628, 0.8505, 0.1315), (1.26, -0.1049, 0.5212), (0.8761, -0.873, 0.5322), (-0.4838, -0.7265, -0.1939), (-0.01511, 0.6483, 0.6705), (0.06207, 1.062, 0.3046), (-0.6328, 0.3672, 0.5406), (0.9418, 0.2507, 0.9906), (0.9286, 1.029, 0.6986), (1.029, 0.9504, 0.5819), (0.7177, -0.9645, 0.6795), (0.9808, 0.885, 0.7978), (1.098, 0.6594, 0.7976), (1.03, 0.883, 0.4756), (0.9983, 0.7006, 0.8818), (1.166, 0.7298, 0.5735), (0.166, 0.5234, 0.7345), (-0.806, 1.005, 0.6911), (0.6826, 1.153, 0.532), (0.3108, 0.9162, 1.052), (-0.1591, 0.6296, 0.6514), (-0.5374, 1.102, 0.5003), (-1.218, 0.1488, 0.9522), (0.5123, -0.1041, 0.6397), (0.562, -0.1548, 1.15), (0.4457, 0.5431, 1.157), (-0.2077, -0.2419, 1.257), (0.6318, 0.04817, 1.142), (0.8794, -0.4681, 0.9253), (0.508, -0.2082, 0.62), (0.455, -0.2651, 0.6408), (0.9045, -0.3623, 0.9443), (0.7634, -0.6317, 0.9183), (-0.4031, -0.4443, 0.6547), (0.5695, -1.057, 0.6742), (0.07439, -0.3811, 1.231), (-1.021, -0.7015, 0.5338), (0.9047, -0.6842, 0.7993), (0.3676, -0.8605, 0.9733), (0.8127, -0.8378, 0.7505), (-0.5093, -1.09, 0.7451), (-1.169, -0.5611, 0.6647), (0.08773, -0.3322, 1.241), (-1.196, -0.5056, 0.745), (-0.5086, -0.3515, 0.6442), (-0.2238, -0.6295, 0.5295), (-0.3763, -0.9811, 0.9558), (-0.5508, -0.2467, 0.6427), (-0.9483, -0.471, 1.024), (-0.9844, 0.199, 1.09), (-0.57, 0.2899, 0.6445), (-0.4119, 0.2719, 0.731), (0.2706, -1.15, 0.6807), (0.2069, -1.163, 0.5337), (-0.1989, -1.164, 0.7116), (-0.2169, -1.167, 0.541), (-0.1031, -1.183, 0.5721), (0.05906, -1.02, 0.935), (-0.165, -1.158, 0.4779), (-0.4049, -0.359, 0.6949), (-0.8971, -0.8818, 0.6843), (-0.7358, -1.001, 0.6767), (-0.6518, -1.032, 0.5308), (-0.5449, -0.6551, 1.106), (-0.7517, -0.9661, 0.5328), (-0.9284, -0.8467, 0.6222), (-0.04128, -0.5689, 0.6305), (-1.29, -0.2426, 0.8235), (0.3761, -0.9345, 0.9224), (-0.7599, -0.9624, 0.7722), (-0.565, -1.012, 0.8567), (-0.9221, -0.6876, 0.93), (-1.167, -0.2733, 0.9582), (0.865, 1.055, 0.7381), (-1.184, -0.4684, 0.5325), (-1.133, -0.5475, 0.829), (-0.7457, -0.8418, 0.9291), (-0.5017, 0.349, 1.194), (-1.339, -0.0674, 0.7921), (-0.2277, -0.3251, 1.247), (-0.2423, 0.9743, -0.3827), (-0.7144, -0.7203, -0.3627), (-0.7537, -0.4633, -1.017), (-0.6961, -0.8478, -0.8969), (-0.9828, -0.2076, -0.3663), (-0.5262, -0.5591, -0.8893), (-0.9286, -0.39, -0.3631), (-0.959, -0.6227, -0.8042), (-0.4817, -0.8804, -1.023), (-0.2935, -0.9462, -1.022), (-0.7955, -0.8023, -0.8753), (-0.4807, -0.7212, -1.024), (-1.05, -0.4188, -0.7626), (-1.028, -0.4392, -0.9208), (-0.5996, 0.9173, -0.7477), (0.04944, 1.004, -0.3748), (-0.7943, 0.3342, -0.424), (-1.093, -0.2309, -0.7697), (-0.8336, -0.7677, -0.7795), (-1.06, 0.2585, -0.9453), (-1.033, 0.3188, -0.949), (-0.6245, 0.7677, -1.026), (-0.1398, 0.8006, -0.9508), (-0.675, 0.8379, -0.9503), (-1.013, 0.4072, -0.9465), (-0.3713, 1.029, -0.813), (0.1567, 0.9899, -0.3807), (-0.04319, 1.096, -0.9448), (-0.3447, 0.9521, -0.4371), (-0.1137, 1.074, -0.9495), (-0.3157, 1.012, -0.9495), (-0.5669, 0.902, -0.9502), (0.01741, -1.089, -0.8775), (0.5253, 0.588, -0.9522), (-0.007996, 0.8675, -0.3666), (-0.7254, 0.4163, 0.323), (-1.202, -0.33, 0.4649), (-1.232, 0.2338, 0.454), (0.9268, -0.3839, -5.834e-05), (0.5021, -1.077, 0.454), (0.4534, 0.6999, -1.017), (0.1718, 0.8121, -1.016), (-0.3195, -0.768, -1.018), (-0.159, -0.8168, -1.016), (-0.6656, -0.4407, -0.9938), (0.1562, -0.826, -1.013), (0.3183, -0.7798, -1.013), (-0.7379, -0.3074, -0.977), (-0.8087, 0.1553, -1.019), (0.4634, -0.6992, -1.015), (-0.7831, -0.1576, -0.9936), (0.789, 0.162, -1.035), (0.5898, -0.5948, -1.016), (-0.5825, 0.5877, -1.019), (0.7974, -0.1753, -1.026), (0.6942, -0.4617, -1.016), (-0.6858, 0.4618, -1.019), (-0.7614, 0.3186, -1.019), (-0.3954, 0.9812, -1.018), (-0.7428, 0.7598, -1.021), (-0.881, 0.5927, -1.021), (-0.9839, 0.4021, -1.021), (-1.066, 0.004131, -1.02), (-1.083, -0.2115, -0.9791), (-0.9756, -0.4076, -1.002), (-0.9508, -0.6221, -0.9206), (-0.7572, -0.7699, -1.005), (-0.4013, -0.9784, -1.017), (-0.001302, -1.048, -1.016), (0.3915, -0.9638, -1.014), (0.7402, -0.7417, -1.016), (0.9715, -0.4082, -1.02), (1.087, -0.01044, -1.033), (0.9674, 0.4532, 0.9569), (1.002, 0.4209, -1.039), (0.7865, 0.7742, 0.9841), (0.7477, 0.7612, -1.025), (0.4039, 0.9738, -1.019), (0.004563, 1.061, -1.021)], [], [(530, 464, 646, 693), (221, 145, 854, 856), (4, 674, 439), (634, 740, 540, 20, 745, 594), (838, 266, 869, 870, 710, 420, 701, 872, 873, 876, 708, 879, 707, 882, 704, 60, 709, 881, 878, 98, 737, 711, 736, 901, 734, 466, 899, 682, 454, 898, 897, 896, 39, 536, 895, 28, 836, 894, 835, 257, 130, 893, 161, 282, 117, 288, 160), (3, 409, 681), (444, 737, 98, 3, 681, 284), (3, 98, 878), (173, 95, 861, 55, 141), (524, 239, 458, 246), (99, 903, 610), (116, 285, 484, 293), (70, 505, 431, 864, 527, 365, 133, 260, 318), (811, 238, 783, 105, 192), (634, 602, 669, 529, 740), (43, 235, 285, 116), (13, 598, 596, 21), (816, 703, 450, 374, 807, 808, 86, 180), (174, 229, 193), (244, 449, 846), (370, 492, 302), (820, 755, 601, 716), (901, 736, 680, 625), (427, 831, 411, 302, 468), (383, 367, 605, 894, 353), (511, 39, 896), (518, 129, 53, 2, 487), (235, 43, 204, 11), (820, 291, 758, 84, 508, 755), (209, 185, 50, 21, 596), (385, 843, 346, 154), (410, 517, 905), (79, 893, 837, 150), (627, 706, 47, 509, 357, 419), (303, 494, 102, 782, 826, 489, 810, 237), (650, 207, 600, 657, 663, 436), (563, 33, 304, 462, 94, 12), (699, 76, 261, 475), (163, 862, 753, 247, 131, 418), (353, 894, 836), (510, 470, 572, 330, 419, 357), (384, 497, 148, 308, 230, 234), (464, 665, 476, 603, 719, 646), (682, 652, 454), (766, 304, 33, 404, 71), (361, 902, 662, 761, 758, 291), (29, 167, 747, 42, 416), (320, 732, 683, 376, 549), (751, 767, 120, 114), (193, 832, 435, 68, 258), (396, 345, 109, 118, 768), (224, 162, 195, 281, 212), (760, 660, 519, 756, 513), (239, 752, 619, 290, 122, 768, 118, 458), (338, 222, 329, 276, 321, 228), (174, 266, 838), (157, 350, 203, 389, 205), (261, 258, 614, 750, 613), (313, 542, 205, 389, 526, 164, 5, 72), (733, 602, 654, 405), (19, 633, 792, 9, 319, 813), (140, 854, 905), (45, 88, 172, 823, 818), (163, 418, 843, 385, 224, 212), (519, 653, 765, 611), (866, 6, 800, 360), (615, 700, 179), (126, 128, 517), (303, 77, 793, 323, 804, 494), (460, 651, 859, 440, 575), (850, 886, 107, 252, 248, 364), (783, 238, 231, 821), (657, 600, 215, 672, 631, 372, 748, 16), (79, 493, 161, 893), (8, 245, 67, 743), (114, 434, 488, 121, 523, 751), (205, 542, 70, 318, 211, 157), (314, 171, 220, 104), (829, 282, 498), (654, 602, 634, 594, 865, 741), (355, 491, 547, 317, 36, 437), (607, 457, 475, 261, 613), (870, 869, 76, 699, 645, 420, 108), (511, 536, 39), (591, 480, 741, 865), (2, 53, 903), (353, 836, 433), (340, 447, 562, 673, 692, 262, 678, 531, 52), (126, 113, 128), (439, 674, 456, 625, 56, 574, 593, 659, 899), (636, 630, 639, 394, 467), (306, 208, 341, 349, 311, 875), (528, 776, 770, 47, 706, 684, 622), (832, 193, 229), (428, 854, 145, 83, 548), (891, 327, 498), (705, 628, 135, 159, 293, 484, 106), (762, 685, 714, 270, 760, 513), (435, 832, 344), (301, 889, 110), (732, 405, 654, 683), (771, 774, 772, 147, 169, 789), (215, 573, 727, 671), (731, 716, 601, 611, 584), (157, 309, 122, 350), (297, 835, 894), (364, 138, 848), (887, 558, 107, 886), (666, 0, 49, 624, 597), (671, 743, 67, 381), (89, 753, 187, 210, 608), (42, 373, 416), (130, 830, 893), (784, 779, 785, 815, 589, 786), (538, 333, 251, 219, 233), (42, 379, 168, 32, 853, 842, 69, 432, 373), (459, 777, 206, 539, 649), (382, 448, 319, 9, 422), (460, 575, 621, 22, 13), (846, 301, 401, 321, 276), (320, 123, 49, 0), (82, 125, 891, 498), (830, 130, 257, 297), (711, 615, 179, 736), (482, 802, 803, 801, 397, 483), (396, 768, 260, 133), (331, 66, 171), (592, 735, 123, 729, 688, 479), (618, 723, 726, 724, 722, 568, 170, 177), (426, 495, 414, 358, 100), (751, 523, 503, 629), (512, 828, 149, 96, 286), (642, 424, 476, 665, 638), (316, 187, 753, 862, 212, 281), (146, 290, 279, 432, 69, 64), (242, 856, 140), (45, 822, 430, 90, 450, 703, 88), (735, 562, 447, 624), (50, 463, 651, 21), (18, 315, 469), (715, 37, 686, 283, 544), (614, 258, 68, 200), (360, 800, 27, 805, 596, 598, 75), (680, 692, 673, 56, 625), (519, 712, 756), (904, 128, 113, 578), (471, 273, 206, 777, 776, 528, 467, 394), (717, 799, 648, 569, 583, 781), (731, 584, 337, 92, 135), (269, 288, 117), (553, 359, 80, 508, 84, 324), (246, 516, 204, 43, 116, 522), (108, 710, 870), (42, 747, 579, 623, 379), (111, 338, 228, 427, 468, 299), (693, 645, 457, 530), (775, 779, 784, 588, 744, 778), (456, 674, 4, 466, 734), (797, 89, 608, 362, 263), (28, 433, 836), (144, 132, 521, 525, 115), (279, 290, 619), (647, 879, 708, 473), (359, 553, 762), (683, 480, 283, 376), (151, 339, 322, 863, 821, 231), (425, 51, 867), (582, 598, 13, 22, 595, 590), (886, 850, 848), (897, 545, 656, 440, 896), (343, 133, 365, 308), (399, 253, 292), (126, 413, 113), (40, 687, 129), (585, 866, 360, 75, 582), (585, 582, 590, 739, 250), (112, 170, 521, 175), (303, 237, 214, 77), (605, 325, 837, 830), (326, 827, 64, 69, 842, 561), (352, 796, 165, 713, 358, 414), (505, 189, 101, 431), (301, 890, 556, 134, 226, 401), (718, 288, 269), (663, 657, 16, 616, 553, 324, 567), (712, 601, 755, 508, 80, 756), (364, 248, 181, 858), (856, 242, 412), (183, 96, 149, 184), (438, 429, 825, 390, 87), (472, 676, 677, 698), (541, 806, 557, 368), (455, 182, 103), (266, 174, 193, 278), (208, 139, 371, 378, 341), (404, 33, 563, 100, 358, 713), (845, 828, 512, 834), (276, 329, 851, 888, 847, 846), (471, 637, 520, 273), (428, 905, 854), (86, 483, 397, 787, 180), (565, 747, 167, 25), (158, 264, 391, 351), (554, 486, 175, 236), (635, 882, 707, 474), (23, 641, 500, 599, 607, 502), (901, 625, 456, 734), (607, 599, 530, 457), (335, 294, 877), (472, 635, 465, 676), (218, 331, 41, 195, 162), (8, 577, 576, 749, 250, 245), (844, 226, 134, 839), (461, 490, 153, 588, 784, 786), (430, 477, 188, 790, 90), (197, 728, 705, 106, 462, 304, 766), (105, 96, 183, 192), (190, 885, 559), (899, 466, 4, 439), (543, 489, 826, 773, 824, 165, 796, 586), (554, 868, 59), (668, 265, 380, 241, 459, 65, 763), (335, 877, 271), (398, 437, 560, 305, 791), (892, 493, 150), (403, 452, 408, 148, 497, 312), (478, 415, 561, 842, 853, 515), (333, 538, 199, 200, 68, 435, 344), (506, 733, 405), (336, 557, 806, 780, 398, 791, 794), (653, 167, 29, 752, 239, 524, 765), (88, 816, 817, 172), (701, 532, 872), (10, 482, 483, 86, 808), (542, 505, 70), (400, 217, 864, 431, 369, 492), (332, 586, 796, 352, 769), (849, 103, 388), (849, 388, 868, 554), (311, 442, 287), (844, 831, 427, 228, 321, 401, 226), (67, 245, 739, 590, 594, 745), (27, 800, 6, 569, 648, 803), (769, 352, 414, 495, 225, 87, 390, 223), (697, 677, 63, 609), (166, 271, 877), (311, 349, 442), (211, 318, 260, 768, 122, 309), (894, 605, 830, 297), (269, 117, 871), (840, 891, 125), (568, 722, 470, 580, 115, 525), (643, 691, 690, 689, 640), (102, 494, 804, 815, 785), (904, 578, 40, 129, 518), (891, 840, 556), (82, 892, 125), (551, 534, 857), (716, 731, 135, 628, 820), (295, 727, 573, 490, 461), (190, 392, 852, 551, 857, 885), (327, 271, 874), (6, 866, 585, 250, 749, 136), (609, 721, 723, 618), (428, 410, 905), (310, 426, 100, 563, 12, 300), (2, 903, 487), (79, 150, 493), (838, 160, 229, 174), (399, 417, 253), (264, 272, 366, 38, 391), (142, 841, 181, 248, 252, 256), (557, 798, 48, 81, 629, 763, 65, 649, 539, 368), (137, 104, 220, 236, 132), (103, 849, 455), (166, 874, 271), (450, 90, 790, 788, 374), (801, 537, 612, 787, 397), (108, 420, 710), (551, 852, 534), (833, 512, 286, 292, 253), (544, 14, 24, 451, 715), (319, 448, 26, 520, 637, 813), (601, 712, 519, 611), (652, 682, 899), (568, 525, 521, 170), (214, 237, 810, 795, 818, 823), (198, 855, 73, 841, 72), (468, 302, 492), (491, 355, 481, 91), (12, 94, 446, 124, 30, 300), (223, 393, 1, 819, 332, 769), (685, 762, 553), (106, 484, 285, 446, 94, 462), (133, 343, 342, 78, 764, 345, 396), (50, 185, 367, 606, 514, 463), (60, 570, 472), (759, 436, 663, 567), (333, 874, 166, 877, 216, 349, 341, 251), (857, 534, 407), (176, 581, 504, 506, 405, 732), (478, 515, 379, 623, 443, 441, 340), (742, 452, 403, 225), (216, 294, 442), (647, 720, 879), (406, 188, 477, 814, 825, 429, 387), (284, 702, 604), (162, 224, 385, 154, 218), (453, 255, 314, 104), (413, 548, 83, 415, 478, 57), (488, 434, 74, 307, 580), (25, 660, 760, 270, 733, 587, 7, 565), (76, 869, 278), (215, 671, 381, 672), (532, 701, 420), (847, 888, 244), (311, 287, 875), (661, 473, 708), (627, 620, 725, 691, 684, 706), (185, 184, 268, 325, 605, 367), (191, 202, 883, 880), (528, 622, 501, 636, 467), (221, 412, 407), (177, 546, 604, 702, 679), (200, 201, 317, 547, 750, 614), (575, 440, 656, 621), (356, 527, 864, 217), (700, 610, 903, 531, 678), (59, 51, 425, 486, 554), (499, 709, 60), (254, 181, 841, 73, 392), (192, 183, 209, 240, 809, 811), (570, 704, 882), (92, 746, 522, 116, 293, 159, 135), (328, 686, 37, 632), (504, 579, 747, 565), (485, 61, 564, 141, 55, 74, 31), (412, 242, 407), (395, 152, 131, 247), (507, 34, 537, 799, 717, 17), (144, 115, 580, 307, 58, 348), (668, 763, 629, 503), (603, 476, 424, 647, 473, 661), (721, 620, 726, 723), (29, 416, 373, 432, 279, 619, 752), (221, 407, 534), (561, 415, 535, 326), (514, 383, 353, 433, 533), (738, 666, 597, 441, 443), (485, 120, 347, 127, 119, 61), (112, 175, 486, 425), (488, 580, 470, 510), (289, 558, 851, 329), (240, 209, 596, 805, 802, 482, 10), (783, 821, 863, 417, 399, 421, 105), (451, 24, 694, 15, 696), (412, 221, 856), (364, 848, 850), (156, 182, 455, 171), (398, 780, 382, 422, 437), (207, 650, 550, 744, 588, 153), (727, 577, 8, 743, 671), (208, 306, 346, 843, 418, 139), (644, 501, 622, 643), (545, 155, 696, 15), (53, 129, 687), (244, 846, 847), (640, 689, 695, 664), (227, 306, 875), (491, 91, 613, 750, 547), (263, 362, 798, 557, 336), (666, 738, 581, 176, 0), (519, 660, 25, 167, 653), (295, 571, 576, 577, 727), (782, 102, 785, 779, 775, 771, 789), (900, 232, 761, 662), (721, 609, 63, 690, 274), (421, 286, 96, 105), (733, 270, 714, 675, 469, 315, 669, 602), (186, 885, 857), (243, 891, 556, 890), (583, 136, 571, 295, 757, 781), (71, 404, 713, 165, 824, 93), (297, 257, 835), (11, 445, 124, 446, 285, 235), (337, 746, 92), (88, 703, 816), (154, 346, 555, 884, 883, 202), (199, 38, 201, 200), (261, 76, 278, 193, 258), (241, 770, 776, 777, 459), (499, 881, 709), (213, 259, 767, 751, 629, 81), (109, 345, 764, 204, 516), (587, 733, 506), (217, 400, 322, 339, 234, 230, 356), (698, 677, 697, 679, 702), (558, 887, 888, 851), (442, 349, 216), (121, 670, 668, 503), (444, 284, 62), (839, 134, 377, 834, 512, 833), (646, 719, 873), (137, 95, 173, 453, 104), (880, 156, 171, 66, 191), (384, 234, 339, 151, 387), (662, 902, 626, 772, 774, 617, 754, 900), (884, 555, 227, 875), (132, 144, 348, 861, 95, 137), (698, 881, 499, 60, 472), (265, 668, 670), (881, 409, 3, 878), (112, 546, 177, 170), (268, 184, 149, 828, 845, 325), (480, 683, 654, 741), (704, 570, 60), (529, 669, 315, 18, 655), (606, 367, 383), (125, 892, 377, 134, 556, 840), (426, 310, 742, 225, 495), (113, 413, 57, 578), (559, 254, 392, 190), (354, 243, 890), (380, 265, 670, 510, 357, 509), (313, 277, 423, 552, 542), (695, 63, 677, 676), (110, 890, 301), (622, 684, 691, 643), (99, 610, 700, 615, 711), (423, 277, 143, 289, 329, 222), (19, 639, 630, 633), (444, 99, 711, 737), (374, 788, 231, 238, 812, 807), (232, 900, 754, 550, 650, 436, 759), (697, 609, 618, 177, 679), (445, 11, 204, 764, 78, 280), (330, 572, 724, 726), (142, 256, 558, 289, 143), (799, 537, 801, 803, 648), (203, 146, 64, 827, 855, 198), (354, 890, 110), (403, 312, 438, 87, 225), (632, 730, 688, 729, 328), (117, 282, 829), (194, 292, 286, 421), (539, 206, 273, 520, 26, 541, 368), (902, 361, 728, 197, 626), (515, 853, 32, 168, 379), (460, 13, 21, 651), (814, 393, 223, 390, 825), (600, 207, 153, 490, 573, 215), (459, 649, 65), (429, 438, 312, 497, 384, 387), (294, 216, 877), (340, 441, 597, 624, 447), (246, 458, 118, 109, 516), (640, 664, 465, 424, 642, 386), (839, 833, 831, 844), (305, 249, 794, 791), (846, 449, 889, 301), (749, 576, 571, 136), (526, 363, 164), (488, 510, 670, 121), (402, 46, 411), (897, 898, 35, 155, 545), (665, 464, 500, 641, 638), (502, 91, 481, 792, 633), (639, 19, 813, 637, 471, 394), (893, 830, 837), (607, 613, 91, 502), (152, 371, 139, 418, 131), (722, 724, 572, 470), (820, 628, 705, 728, 361, 291), (824, 773, 169, 147, 93), (854, 140, 856), (740, 529, 658), (221, 534, 852, 392, 73, 535, 415, 83, 145), (574, 592, 479, 593), (792, 481, 355, 437, 422, 9), (730, 496, 566, 659, 593), (423, 222, 189, 552), (62, 284, 604, 860, 425, 867), (24, 14, 595, 22, 621, 694), (306, 227, 555, 346), (124, 445, 280, 275, 334, 30), (465, 664, 695, 676), (603, 661, 708, 876), (194, 399, 292), (240, 10, 809), (479, 688, 730, 593), (172, 817, 793, 77, 214, 823), (793, 817, 612, 537, 34, 323), (275, 280, 78, 342, 408), (296, 375, 196), (548, 413, 126, 428), (264, 249, 305, 560, 272), (120, 767, 259, 608, 210, 347), (715, 451, 696, 667, 632, 37), (463, 514, 533, 267, 859, 651), (322, 400, 492, 370, 402, 375, 417, 863), (31, 74, 434, 114), (789, 169, 773, 826, 782), (67, 745, 20, 381), (865, 590, 595, 14, 544, 591), (46, 302, 411), (351, 391, 538, 233), (302, 46, 370), (313, 72, 841, 142), (196, 375, 402), (27, 803, 802, 805), (350, 290, 146, 203), (729, 123, 320, 549), (241, 380, 509, 47, 770), (363, 5, 164), (171, 455, 849, 220), (406, 387, 151, 231, 788), (187, 316, 127, 347, 210), (501, 644, 386, 642, 638, 641, 23), (35, 566, 496, 667, 696, 155), (5, 363, 526, 389, 203, 198, 72), (876, 873, 719, 603), (160, 288, 718, 832, 229), (560, 437, 36, 366, 272), (233, 219, 251, 341, 378, 351), (127, 316, 281, 195, 41, 119), (742, 334, 275, 408, 452), (599, 500, 464, 530), (213, 81, 48, 798, 362), (589, 507, 17, 757, 295, 461, 786), (440, 859, 267, 895, 536, 511, 896), (431, 101, 111), (858, 97, 138, 364), (771, 775, 778, 617, 774), (698, 702, 284, 681, 409, 881), (211, 309, 157), (631, 655, 372), (350, 122, 290), (746, 337, 584, 611, 765, 524, 246, 522), (209, 183, 184, 185), (514, 606, 383), (253, 178, 296), (249, 264, 158, 152, 395, 54, 794), (542, 552, 189, 505), (468, 492, 85), (865, 594, 590), (359, 762, 513, 756, 80), (375, 178, 417), (546, 860, 604), (299, 85, 369), (73, 855, 827, 326, 535), (538, 391, 38, 199), (502, 633, 630, 23), (230, 308, 365, 527, 356), (574, 56, 673, 562, 735, 592), (218, 154, 202, 191, 66, 331), (811, 809, 10, 808, 807, 812), (736, 179, 700, 678, 262, 680), (111, 299, 298), (111, 298, 431), (17, 717, 781, 757), (579, 504, 581, 738, 443, 623), (44, 685, 553, 616), (254, 559, 858, 181), (690, 691, 725, 274), (558, 256, 252, 107), (478, 340, 52, 687, 40, 578, 57), (142, 143, 277, 313), (259, 213, 362, 608), (549, 376, 283, 686, 328, 729), (690, 63, 695, 689), (93, 147, 772, 626, 197, 766, 71), (186, 857, 407, 242), (296, 196, 411), (41, 331, 171, 314, 255, 564, 61, 119), (485, 31, 114, 120), (262, 692, 680), (694, 621, 656, 545, 15), (243, 354, 110, 889, 449, 244, 888, 887, 886, 848, 138, 97, 885, 186, 242, 140, 905, 517, 128, 904, 518, 487, 903, 99, 444, 62, 867, 51, 59, 868, 388, 103, 182, 156, 880, 883, 884, 875, 287, 442, 294, 335, 271, 327, 891), (178, 253, 417), (885, 97, 858, 559), (7, 587, 506, 504, 565), (871, 874, 333, 344, 832, 718, 269), (411, 196, 402), (46, 402, 370), (178, 375, 296), (382, 780, 806, 541, 26, 448), (399, 194, 421), (465, 635, 474, 720, 647, 424), (693, 646, 873, 872, 532, 420, 645), (161, 493, 892, 82, 498, 282), (406, 788, 790, 188), (468, 85, 299), (253, 296, 411, 831, 833), (899, 659, 566, 35, 898, 454, 652), (517, 410, 428, 126), (533, 433, 28, 895, 267), (395, 797, 54), (658, 540, 740), (320, 0, 176, 732), (861, 348, 58, 307, 74, 55), (263, 336, 794, 54, 797), (631, 672, 381, 20, 540, 658, 529, 655), (714, 685, 44, 18, 675), (475, 457, 645, 699), (255, 453, 173, 141, 564), (175, 521, 132, 236), (879, 720, 707), (121, 503, 523), (624, 49, 123, 735), (720, 474, 707), (748, 372, 655), (247, 753, 89, 797, 395), (148, 408, 342, 343, 308), (739, 245, 250), (334, 742, 310, 300, 30), (1, 393, 814, 477, 430, 822), (386, 644, 643, 640), (152, 158, 351, 378, 371), (620, 721, 274, 725), (38, 366, 36, 317, 201), (507, 589, 815, 804, 323, 34), (845, 834, 150, 837, 325), (544, 283, 480, 591), (811, 812, 238), (489, 543, 795, 810), (16, 748, 655, 18, 44, 616), (52, 531, 903, 53, 687), (795, 543, 586, 332, 819), (550, 754, 617, 778, 744), (583, 569, 6, 136), (636, 501, 23, 630), (874, 871, 117, 829, 498, 327), (570, 882, 635, 472), (338, 111, 101, 189, 222), (496, 730, 632, 667), (180, 787, 612, 817, 816), (84, 758, 761, 232, 759, 567, 324), (112, 425, 860, 546), (582, 75, 598), (278, 869, 266), (892, 150, 834, 377), (726, 620, 627, 419, 330), (85, 492, 369), (795, 819, 1, 822, 45, 818), (298, 369, 431), (18, 469, 675), (236, 220, 849, 554), (163, 212, 862), (369, 298, 299)])
_uv = me_003.uv_layers.new(name='UV 贴图')
_uv.uv.foreach_set('vector', [0.0, 0.0, 0.0, 0.0, 0.0, 0.0, 0.0, 0.0, 0.0, 0.0, 0.0, 0.0, 0.0, 0.0, 0.0, 0.0, 0.0, 0.0, 0.0, 0.0, 0.0, 0.0, 0.0, 0.0, 0.0, 0.0, 0.0, 0.0, 0.0, 0.0, 0.0, 0.0, 0.0, 0.0, 0.0, 0.0, 0.0, 0.0, 0.0, 0.0, 0.0, 0.0, 0.0, 0.0, 0.0, 0.0, 0.0, 0.0, 0.0, 0.0, 0.0, 0.0, 0.0, 0.0, 0.0, 0.0, 0.0, 0.0, 0.0, 0.0, 0.0, 0.0, 0.0, 0.0, 0.0, 0.0, 0.0, 0.0, 0.0, 0.0, 0.0, 0.0, 0.0, 0.0, 0.0, 0.0, 0.0, 0.0, 0.0, 0.0, 0.0, 0.0, 0.0, 0.0, 0.0, 0.0, 0.0, 0.0, 0.0, 0.0, 0.0, 0.0, 0.0, 0.0, 0.0, 0.0, 0.0, 0.0, 0.0, 0.0, 0.0, 0.0, 0.0, 0.0, 0.0, 0.0, 0.0, 0.0, 0.0, 0.0, 0.0, 0.0, 0.0, 0.0, 0.0, 0.0, 0.0, 0.0, 0.0, 0.0, 0.0, 0.0, 0.0, 0.0, 0.0, 0.0, 0.0, 0.0, 0.0, 0.0, 0.0, 0.0, 0.0, 0.0, 0.0, 0.0, 0.0, 0.0, 0.0, 0.0, 0.0, 0.0, 0.0, 0.0, 0.0, 0.0, 0.0, 0.0, 0.0, 0.0, 0.0, 0.0, 0.0, 0.0, 0.0, 0.0, 0.0, 0.0, 0.0, 0.0, 0.0, 0.0, 0.0, 0.0, 0.0, 0.0, 0.0, 0.0, 0.0, 0.0, 0.0, 0.0, 0.0, 0.0, 0.0, 0.0, 0.0, 0.0, 0.0, 0.0, 0.0, 0.0, 0.0, 0.0, 0.0, 0.0, 0.0, 0.0, 0.0, 0.0, 0.0, 0.0, 0.0, 0.0, 0.0, 0.0, 0.0, 0.0, 0.0, 0.0, 0.0, 0.0, 0.0, 0.0, 0.0, 0.0, 0.0, 0.0, 0.0, 0.0, 0.0, 0.0, 0.0, 0.0, 0.0, 0.0, 0.0, 0.0, 0.0, 0.0, 0.0, 0.0, 0.0, 0.0, 0.0, 0.0, 0.0, 0.0, 0.0, 0.0, 0.0, 0.0, 0.0, 0.0, 0.0, 0.0, 0.0, 0.0, 0.0, 0.0, 0.0, 0.0, 0.0, 0.0, 0.0, 0.0, 0.0, 0.0, 0.0, 0.0, 0.0, 0.0, 0.0, 0.0, 0.0, 0.0, 0.0, 0.0, 0.0, 0.0, 0.0, 0.0, 0.0, 0.0, 0.0, 0.0, 0.0, 0.0, 0.0, 0.0, 0.0, 0.0, 0.0, 0.0, 0.0, 0.0, 0.0, 0.0, 0.0, 0.0, 0.0, 0.0, 0.0, 0.0, 0.0, 0.0, 0.0, 0.0, 0.0, 0.0, 0.0, 0.0, 0.0, 0.0, 0.0, 0.0, 0.0, 0.0, 0.0, 0.0, 0.0, 0.0, 0.0, 0.0, 0.0, 0.0, 0.0, 0.0, 0.0, 0.0, 0.0, 0.0, 0.0, 0.0, 0.0, 0.0, 0.0, 0.0, 0.0, 0.0, 0.0, 0.0, 0.0, 0.0, 0.0, 0.0, 0.0, 0.0, 0.0, 0.0, 0.0, 0.0, 0.0, 0.0, 0.0, 0.0, 0.0, 0.0, 0.0, 0.0, 0.0, 0.0, 0.0, 0.0, 0.0, 0.0, 0.0, 0.0, 0.0, 0.0, 0.0, 0.0, 0.0, 0.0, 0.0, 0.0, 0.0, 0.0, 0.0, 0.0, 0.0, 0.0, 0.0, 0.0, 0.0, 0.0, 0.0, 0.0, 0.0, 0.0, 0.0, 0.0, 0.0, 0.0, 0.0, 0.0, 0.0, 0.0, 0.0, 0.0, 0.0, 0.0, 0.0, 0.0, 0.0, 0.0, 0.0, 0.0, 0.0, 0.0, 0.0, 0.0, 0.0, 0.0, 0.0, 0.0, 0.0, 0.0, 0.0, 0.0, 0.0, 0.0, 0.0, 0.0, 0.0, 0.0, 0.0, 0.0, 0.0, 0.0, 0.0, 0.0, 0.0, 0.0, 0.0, 0.0, 0.0, 0.0, 0.0, 0.0, 0.0, 0.0, 0.0, 0.0, 0.0, 0.0, 0.0, 0.0, 0.0, 0.0, 0.0, 0.0, 0.0, 0.0, 0.0, 0.0, 0.0, 0.0, 0.0, 0.0, 0.0, 0.0, 0.0, 0.0, 0.0, 0.0, 0.0, 0.0, 0.0, 0.0, 0.0, 0.0, 0.0, 0.0, 0.0, 0.0, 0.0, 0.0, 0.0, 0.0, 0.0, 0.0, 0.0, 0.0, 0.0, 0.0, 0.0, 0.0, 0.0, 0.0, 0.0, 0.0, 0.0, 0.0, 0.0, 0.0, 0.0, 0.0, 0.0, 0.0, 0.0, 0.0, 0.0, 0.0, 0.0, 0.0, 0.0, 0.0, 0.0, 0.0, 0.0, 0.0, 0.0, 0.0, 0.0, 0.0, 0.0, 0.0, 0.0, 0.0, 0.0, 0.0, 0.0, 0.0, 0.0, 0.0, 0.0, 0.0, 0.0, 0.0, 0.0, 0.0, 0.0, 0.0, 0.0, 0.0, 0.0, 0.0, 0.0, 0.0, 0.0, 0.0, 0.0, 0.0, 0.0, 0.0, 0.0, 0.0, 0.0, 0.0, 0.0, 0.0, 0.0, 0.0, 0.0, 0.0, 0.0, 0.0, 0.0, 0.0, 0.0, 0.0, 0.0, 0.0, 0.0, 0.0, 0.0, 0.0, 0.0, 0.0, 0.0, 0.0, 0.0, 0.0, 0.0, 0.0, 0.0, 0.0, 0.0, 0.0, 0.0, 0.0, 0.0, 0.0, 0.0, 0.0, 0.0, 0.0, 0.0, 0.0, 0.0, 0.0, 0.0, 0.0, 0.0, 0.0, 0.0, 0.0, 0.0, 0.0, 0.0, 0.0, 0.0, 0.0, 0.0, 0.0, 0.0, 0.0, 0.0, 0.0, 0.0, 0.0, 0.0, 0.0, 0.0, 0.0, 0.0, 0.0, 0.0, 0.0, 0.0, 0.0, 0.0, 0.0, 0.0, 0.0, 0.0, 0.0, 0.0, 0.0, 0.0, 0.0, 0.0, 0.0, 0.0, 0.0, 0.0, 0.0, 0.0, 0.0, 0.0, 0.0, 0.0, 0.0, 0.0, 0.0, 0.0, 0.0, 0.0, 0.0, 0.0, 0.0, 0.0, 0.0, 0.0, 0.0, 0.0, 0.0, 0.0, 0.0, 0.0, 0.0, 0.0, 0.0, 0.0, 0.0, 0.0, 0.0, 0.0, 0.0, 0.0, 0.0, 0.0, 0.0, 0.0, 0.0, 0.0, 0.0, 0.0, 0.0, 0.0, 0.0, 0.0, 0.0, 0.0, 0.0, 0.0, 0.0, 0.0, 0.0, 0.0, 0.0, 0.0, 0.0, 0.0, 0.0, 0.0, 0.0, 0.0, 0.0, 0.0, 0.0, 0.0, 0.0, 0.0, 0.0, 0.0, 0.0, 0.0, 0.0, 0.0, 0.0, 0.0, 0.0, 0.0, 0.0, 0.0, 0.0, 0.0, 0.0, 0.0, 0.0, 0.0, 0.0, 0.0, 0.0, 0.0, 0.0, 0.0, 0.0, 0.0, 0.0, 0.0, 0.0, 0.0, 0.0, 0.0, 0.0, 0.0, 0.0, 0.0, 0.0, 0.0, 0.0, 0.0, 0.0, 0.0, 0.0, 0.0, 0.0, 0.0, 0.0, 0.0, 0.0, 0.0, 0.0, 0.0, 0.0, 0.0, 0.0, 0.0, 0.0, 0.0, 0.0, 0.0, 0.0, 0.0, 0.0, 0.0, 0.0, 0.0, 0.0, 0.0, 0.0, 0.0, 0.0, 0.0, 0.0, 0.0, 0.0, 0.0, 0.0, 0.0, 0.0, 0.0, 0.0, 0.0, 0.0, 0.0, 0.0, 0.0, 0.0, 0.0, 0.0, 0.0, 0.0, 0.0, 0.0, 0.0, 0.0, 0.0, 0.0, 0.0, 0.0, 0.0, 0.0, 0.0, 0.0, 0.0, 0.0, 0.0, 0.0, 0.0, 0.0, 0.0, 0.0, 0.0, 0.0, 0.0, 0.0, 0.0, 0.0, 0.0, 0.0, 0.0, 0.0, 0.0, 0.0, 0.0, 0.0, 0.0, 0.0, 0.0, 0.0, 0.0, 0.0, 0.0, 0.0, 0.0, 0.0, 0.0, 0.0, 0.0, 0.0, 0.0, 0.0, 0.0, 0.0, 0.0, 0.0, 0.0, 0.0, 0.0, 0.0, 0.0, 0.0, 0.0, 0.0, 0.0, 0.0, 0.0, 0.0, 0.0, 0.0, 0.0, 0.0, 0.0, 0.0, 0.0, 0.0, 0.0, 0.0, 0.0, 0.0, 0.0, 0.0, 0.0, 0.0, 0.0, 0.0, 0.0, 0.0, 0.0, 0.0, 0.0, 0.0, 0.0, 0.0, 0.0, 0.0, 0.0, 0.0, 0.0, 0.0, 0.0, 0.0, 0.0, 0.0, 0.0, 0.0, 0.0, 0.0, 0.0, 0.0, 0.0, 0.0, 0.0, 0.0, 0.0, 0.0, 0.0, 0.0, 0.0, 0.0, 0.0, 0.0, 0.0, 0.0, 0.0, 0.0, 0.0, 0.0, 0.0, 0.0, 0.0, 0.0, 0.0, 0.0, 0.0, 0.0, 0.0, 0.0, 0.0, 0.0, 0.0, 0.0, 0.0, 0.0, 0.0, 0.0, 0.0, 0.0, 0.0, 0.0, 0.0, 0.0, 0.0, 0.0, 0.0, 0.0, 0.0, 0.0, 0.0, 0.0, 0.0, 0.0, 0.0, 0.0, 0.0, 0.0, 0.0, 0.0, 0.0, 0.0, 0.0, 0.0, 0.0, 0.0, 0.0, 0.0, 0.0, 0.0, 0.0, 0.0, 0.0, 0.0, 0.0, 0.0, 0.0, 0.0, 0.0, 0.0, 0.0, 0.0, 0.0, 0.0, 0.0, 0.0, 0.0, 0.0, 0.0, 0.0, 0.0, 0.0, 0.0, 0.0, 0.0, 0.0, 0.0, 0.0, 0.0, 0.0, 0.0, 0.0, 0.0, 0.0, 0.0, 0.0, 0.0, 0.0, 0.0, 0.0, 0.0, 0.0, 0.0, 0.0, 0.0, 0.0, 0.0, 0.0, 0.0, 0.0, 0.0, 0.0, 0.0, 0.0, 0.0, 0.0, 0.0, 0.0, 0.0, 0.0, 0.0, 0.0, 0.0, 0.0, 0.0, 0.0, 0.0, 0.0, 0.0, 0.0, 0.0, 0.0, 0.0, 0.0, 0.0, 0.0, 0.0, 0.0, 0.0, 0.0, 0.0, 0.0, 0.0, 0.0, 0.0, 0.0, 0.0, 0.0, 0.0, 0.0, 0.0, 0.0, 0.0, 0.0, 0.0, 0.0, 0.0, 0.0, 0.0, 0.0, 0.0, 0.0, 0.0, 0.0, 0.0, 0.0, 0.0, 0.0, 0.0, 0.0, 0.0, 0.0, 0.0, 0.0, 0.0, 0.0, 0.0, 0.0, 0.0, 0.0, 0.0, 0.0, 0.0, 0.0, 0.0, 0.0, 0.0, 0.0, 0.0, 0.0, 0.0, 0.0, 0.0, 0.0, 0.0, 0.0, 0.0, 0.0, 0.0, 0.0, 0.0, 0.0, 0.0, 0.0, 0.0, 0.0, 0.0, 0.0, 0.0, 0.0, 0.0, 0.0, 0.0, 0.0, 0.0, 0.0, 0.0, 0.0, 0.0, 0.0, 0.0, 0.0, 0.0, 0.0, 0.0, 0.0, 0.0, 0.0, 0.0, 0.0, 0.0, 0.0, 0.0, 0.0, 0.0, 0.0, 0.0, 0.0, 0.0, 0.0, 0.0, 0.0, 0.0, 0.0, 0.0, 0.0, 0.0, 0.0, 0.0, 0.0, 0.0, 0.0, 0.0, 0.0, 0.0, 0.0, 0.0, 0.0, 0.0, 0.0, 0.0, 0.0, 0.0, 0.0, 0.0, 0.0, 0.0, 0.0, 0.0, 0.0, 0.0, 0.0, 0.0, 0.0, 0.0, 0.0, 0.0, 0.0, 0.0, 0.0, 0.0, 0.0, 0.0, 0.0, 0.0, 0.0, 0.0, 0.0, 0.0, 0.0, 0.0, 0.0, 0.0, 0.0, 0.0, 0.0, 0.0, 0.0, 0.0, 0.0, 0.0, 0.0, 0.0, 0.0, 0.0, 0.0, 0.0, 0.0, 0.0, 0.0, 0.0, 0.0, 0.0, 0.0, 0.0, 0.0, 0.0, 0.0, 0.0, 0.0, 0.0, 0.0, 0.0, 0.0, 0.0, 0.0, 0.0, 0.0, 0.0, 0.0, 0.0, 0.0, 0.0, 0.0, 0.0, 0.0, 0.0, 0.0, 0.0, 0.0, 0.0, 0.0, 0.0, 0.0, 0.0, 0.0, 0.0, 0.0, 0.0, 0.0, 0.0, 0.0, 0.0, 0.0, 0.0, 0.0, 0.0, 0.0, 0.0, 0.0, 0.0, 0.0, 0.0, 0.0, 0.0, 0.0, 0.0, 0.0, 0.0, 0.0, 0.0, 0.0, 0.0, 0.0, 0.0, 0.0, 0.0, 0.0, 0.0, 0.0, 0.0, 0.0, 0.0, 0.0, 0.0, 0.0, 0.0, 0.0, 0.0, 0.0, 0.0, 0.0, 0.0, 0.0, 0.0, 0.0, 0.0, 0.0, 0.0, 0.0, 0.0, 0.0, 0.0, 0.0, 0.0, 0.0, 0.0, 0.0, 0.0, 0.0, 0.0, 0.0, 0.0, 0.0, 0.0, 0.0, 0.0, 0.0, 0.0, 0.0, 0.0, 0.0, 0.0, 0.0, 0.0, 0.0, 0.0, 0.0, 0.0, 0.0, 0.0, 0.0, 0.0, 0.0, 0.0, 0.0, 0.0, 0.0, 0.0, 0.0, 0.0, 0.0, 0.0, 0.0, 0.0, 0.0, 0.0, 0.0, 0.0, 0.0, 0.0, 0.0, 0.0, 0.0, 0.0, 0.0, 0.0, 0.0, 0.0, 0.0, 0.0, 0.0, 0.0, 0.0, 0.0, 0.0, 0.0, 0.0, 0.0, 0.0, 0.0, 0.0, 0.0, 0.0, 0.0, 0.0, 0.0, 0.0, 0.0, 0.0, 0.0, 0.0, 0.0, 0.0, 0.0, 0.0, 0.0, 0.0, 0.0, 0.0, 0.0, 0.0, 0.0, 0.0, 0.0, 0.0, 0.0, 0.0, 0.0, 0.0, 0.0, 0.0, 0.0, 0.0, 0.0, 0.0, 0.0, 0.0, 0.0, 0.0, 0.0, 0.0, 0.0, 0.0, 0.0, 0.0, 0.0, 0.0, 0.0, 0.0, 0.0, 0.0, 0.0, 0.0, 0.0, 0.0, 0.0, 0.0, 0.0, 0.0, 0.0, 0.0, 0.0, 0.0, 0.0, 0.0, 0.0, 0.0, 0.0, 0.0, 0.0, 0.0, 0.0, 0.0, 0.0, 0.0, 0.0, 0.0, 0.0, 0.0, 0.0, 0.0, 0.0, 0.0, 0.0, 0.0, 0.0, 0.0, 0.0, 0.0, 0.0, 0.0, 0.0, 0.0, 0.0, 0.0, 0.0, 0.0, 0.0, 0.0, 0.0, 0.0, 0.0, 0.0, 0.0, 0.0, 0.0, 0.0, 0.0, 0.0, 0.0, 0.0, 0.0, 0.0, 0.0, 0.0, 0.0, 0.0, 0.0, 0.0, 0.0, 0.0, 0.0, 0.0, 0.0, 0.0, 0.0, 0.0, 0.0, 0.0, 0.0, 0.0, 0.0, 0.0, 0.0, 0.0, 0.0, 0.0, 0.0, 0.0, 0.0, 0.0, 0.0, 0.0, 0.0, 0.0, 0.0, 0.0, 0.0, 0.0, 0.0, 0.0, 0.0, 0.0, 0.0, 0.0, 0.0, 0.0, 0.0, 0.0, 0.0, 0.0, 0.0, 0.0, 0.0, 0.0, 0.0, 0.0, 0.0, 0.0, 0.0, 0.0, 0.0, 0.0, 0.0, 0.0, 0.0, 0.0, 0.0, 0.0, 0.0, 0.0, 0.0, 0.0, 0.0, 0.0, 0.0, 0.0, 0.0, 0.0, 0.0, 0.0, 0.0, 0.0, 0.0, 0.0, 0.0, 0.0, 0.0, 0.0, 0.0, 0.0, 0.0, 0.0, 0.0, 0.0, 0.0, 0.0, 0.0, 0.0, 0.0, 0.0, 0.0, 0.0, 0.0, 0.0, 0.0, 0.0, 0.0, 0.0, 0.0, 0.0, 0.0, 0.0, 0.0, 0.0, 0.0, 0.0, 0.0, 0.0, 0.0, 0.0, 0.0, 0.0, 0.0, 0.0, 0.0, 0.0, 0.0, 0.0, 0.0, 0.0, 0.0, 0.0, 0.0, 0.0, 0.0, 0.0, 0.0, 0.0, 0.0, 0.0, 0.0, 0.0, 0.0, 0.0, 0.0, 0.0, 0.0, 0.0, 0.0, 0.0, 0.0, 0.0, 0.0, 0.0, 0.0, 0.0, 0.0, 0.0, 0.0, 0.0, 0.0, 0.0, 0.0, 0.0, 0.0, 0.0, 0.0, 0.0, 0.0, 0.0, 0.0, 0.0, 0.0, 0.0, 0.0, 0.0, 0.0, 0.0, 0.0, 0.0, 0.0, 0.0, 0.0, 0.0, 0.0, 0.0, 0.0, 0.0, 0.0, 0.0, 0.0, 0.0, 0.0, 0.0, 0.0, 0.0, 0.0, 0.0, 0.0, 0.0, 0.0, 0.0, 0.0, 0.0, 0.0, 0.0, 0.0, 0.0, 0.0, 0.0, 0.0, 0.0, 0.0, 0.0, 0.0, 0.0, 0.0, 0.0, 0.0, 0.0, 0.0, 0.0, 0.0, 0.0, 0.0, 0.0, 0.0, 0.0, 0.0, 0.0, 0.0, 0.0, 0.0, 0.0, 0.0, 0.0, 0.0, 0.0, 0.0, 0.0, 0.0, 0.0, 0.0, 0.0, 0.0, 0.0, 0.0, 0.0, 0.0, 0.0, 0.0, 0.0, 0.0, 0.0, 0.0, 0.0, 0.0, 0.0, 0.0, 0.0, 0.0, 0.0, 0.0, 0.0, 0.0, 0.0, 0.0, 0.0, 0.0, 0.0, 0.0, 0.0, 0.0, 0.0, 0.0, 0.0, 0.0, 0.0, 0.0, 0.0, 0.0, 0.0, 0.0, 0.0, 0.0, 0.0, 0.0, 0.0, 0.0, 0.0, 0.0, 0.0, 0.0, 0.0, 0.0, 0.0, 0.0, 0.0, 0.0, 0.0, 0.0, 0.0, 0.0, 0.0, 0.0, 0.0, 0.0, 0.0, 0.0, 0.0, 0.0, 0.0, 0.0, 0.0, 0.0, 0.0, 0.0, 0.0, 0.0, 0.0, 0.0, 0.0, 0.0, 0.0, 0.0, 0.0, 0.0, 0.0, 0.0, 0.0, 0.0, 0.0, 0.0, 0.0, 0.0, 0.0, 0.0, 0.0, 0.0, 0.0, 0.0, 0.0, 0.0, 0.0, 0.0, 0.0, 0.0, 0.0, 0.0, 0.0, 0.0, 0.0, 0.0, 0.0, 0.0, 0.0, 0.0, 0.0, 0.0, 0.0, 0.0, 0.0, 0.0, 0.0, 0.0, 0.0, 0.0, 0.0, 0.0, 0.0, 0.0, 0.0, 0.0, 0.0, 0.0, 0.0, 0.0, 0.0, 0.0, 0.0, 0.0, 0.0, 0.0, 0.0, 0.0, 0.0, 0.0, 0.0, 0.0, 0.0, 0.0, 0.0, 0.0, 0.0, 0.0, 0.0, 0.0, 0.0, 0.0, 0.0, 0.0, 0.0, 0.0, 0.0, 0.0, 0.0, 0.0, 0.0, 0.0, 0.0, 0.0, 0.0, 0.0, 0.0, 0.0, 0.0, 0.0, 0.0, 0.0, 0.0, 0.0, 0.0, 0.0, 0.0, 0.0, 0.0, 0.0, 0.0, 0.0, 0.0, 0.0, 0.0, 0.0, 0.0, 0.0, 0.0, 0.0, 0.0, 0.0, 0.0, 0.0, 0.0, 0.0, 0.0, 0.0, 0.0, 0.0, 0.0, 0.0, 0.0, 0.0, 0.0, 0.0, 0.0, 0.0, 0.0, 0.0, 0.0, 0.0, 0.0, 0.0, 0.0, 0.0, 0.0, 0.0, 0.0, 0.0, 0.0, 0.0, 0.0, 0.0, 0.0, 0.0, 0.0, 0.0, 0.0, 0.0, 0.0, 0.0, 0.0, 0.0, 0.0, 0.0, 0.0, 0.0, 0.0, 0.0, 0.0, 0.0, 0.0, 0.0, 0.0, 0.0, 0.0, 0.0, 0.0, 0.0, 0.0, 0.0, 0.0, 0.0, 0.0, 0.0, 0.0, 0.0, 0.0, 0.0, 0.0, 0.0, 0.0, 0.0, 0.0, 0.0, 0.0, 0.0, 0.0, 0.0, 0.0, 0.0, 0.0, 0.0, 0.0, 0.0, 0.0, 0.0, 0.0, 0.0, 0.0, 0.0, 0.0, 0.0, 0.0, 0.0, 0.0, 0.0, 0.0, 0.0, 0.0, 0.0, 0.0, 0.0, 0.0, 0.0, 0.0, 0.0, 0.0, 0.0, 0.0, 0.0, 0.0, 0.0, 0.0, 0.0, 0.0, 0.0, 0.0, 0.0, 0.0, 0.0, 0.0, 0.0, 0.0, 0.0, 0.0, 0.0, 0.0, 0.0, 0.0, 0.0, 0.0, 0.0, 0.0, 0.0, 0.0, 0.0, 0.0, 0.0, 0.0, 0.0, 0.0, 0.0, 0.0, 0.0, 0.0, 0.0, 0.0, 0.0, 0.0, 0.0, 0.0, 0.0, 0.0, 0.0, 0.0, 0.0, 0.0, 0.0, 0.0, 0.0, 0.0, 0.0, 0.0, 0.0, 0.0, 0.0, 0.0, 0.0, 0.0, 0.0, 0.0, 0.0, 0.0, 0.0, 0.0, 0.0, 0.0, 0.0, 0.0, 0.0, 0.0, 0.0, 0.0, 0.0, 0.0, 0.0, 0.0, 0.0, 0.0, 0.0, 0.0, 0.0, 0.0, 0.0, 0.0, 0.0, 0.0, 0.0, 0.0, 0.0, 0.0, 0.0, 0.0, 0.0, 0.0, 0.0, 0.0, 0.0, 0.0, 0.0, 0.0, 0.0, 0.0, 0.0, 0.0, 0.0, 0.0, 0.0, 0.0, 0.0, 0.0, 0.0, 0.0, 0.0, 0.0, 0.0, 0.0, 0.0, 0.0, 0.0, 0.0, 0.0, 0.0, 0.0, 0.0, 0.0, 0.0, 0.0, 0.0, 0.0, 0.0, 0.0, 0.0, 0.0, 0.0, 0.0, 0.0, 0.0, 0.0, 0.0, 0.0, 0.0, 0.0, 0.0, 0.0, 0.0, 0.0, 0.0, 0.0, 0.0, 0.0, 0.0, 0.0, 0.0, 0.0, 0.0, 0.0, 0.0, 0.0, 0.0, 0.0, 0.0, 0.0, 0.0, 0.0, 0.0, 0.0, 0.0, 0.0, 0.0, 0.0, 0.0, 0.0, 0.0, 0.0, 0.0, 0.0, 0.0, 0.0, 0.0, 0.0, 0.0, 0.0, 0.0, 0.0, 0.0, 0.0, 0.0, 0.0, 0.0, 0.0, 0.0, 0.0, 0.0, 0.0, 0.0, 0.0, 0.0, 0.0, 0.0, 0.0, 0.0, 0.0, 0.0, 0.0, 0.0, 0.0, 0.0, 0.0, 0.0, 0.0, 0.0, 0.0, 0.0, 0.0, 0.0, 0.0, 0.0, 0.0, 0.0, 0.0, 0.0, 0.0, 0.0, 0.0, 0.0, 0.0, 0.0, 0.0, 0.0, 0.0, 0.0, 0.0, 0.0, 0.0, 0.0, 0.0, 0.0, 0.0, 0.0, 0.0, 0.0, 0.0, 0.0, 0.0, 0.0, 0.0, 0.0, 0.0, 0.0, 0.0, 0.0, 0.0, 0.0, 0.0, 0.0, 0.0, 0.0, 0.0, 0.0, 0.0, 0.0, 0.0, 0.0, 0.0, 0.0, 0.0, 0.0, 0.0, 0.0, 0.0, 0.0, 0.0, 0.0, 0.0, 0.0, 0.0, 0.0, 0.0, 0.0, 0.0, 0.0, 0.0, 0.0, 0.0, 0.0, 0.0, 0.0, 0.0, 0.0, 0.0, 0.0, 0.0, 0.0, 0.0, 0.0, 0.0, 0.0, 0.0, 0.0, 0.0, 0.0, 0.0, 0.0, 0.0, 0.0, 0.0, 0.0, 0.0, 0.0, 0.0, 0.0, 0.0, 0.0, 0.0, 0.0, 0.0, 0.0, 0.0, 0.0, 0.0, 0.0, 0.0, 0.0, 0.0, 0.0, 0.0, 0.0, 0.0, 0.0, 0.0, 0.0, 0.0, 0.0, 0.0, 0.0, 0.0, 0.0, 0.0, 0.0, 0.0, 0.0, 0.0, 0.0, 0.0, 0.0, 0.0, 0.0, 0.0, 0.0, 0.0, 0.0, 0.0, 0.0, 0.0, 0.0, 0.0, 0.0, 0.0, 0.0, 0.0, 0.0, 0.0, 0.0, 0.0, 0.0, 0.0, 0.0, 0.0, 0.0, 0.0, 0.0, 0.0, 0.0, 0.0, 0.0, 0.0, 0.0, 0.0, 0.0, 0.0, 0.0, 0.0, 0.0, 0.0, 0.0, 0.0, 0.0, 0.0, 0.0, 0.0, 0.0, 0.0, 0.0, 0.0, 0.0, 0.0, 0.0, 0.0, 0.0, 0.0, 0.0, 0.0, 0.0, 0.0, 0.0, 0.0, 0.0, 0.0, 0.0, 0.0, 0.0, 0.0, 0.0, 0.0, 0.0, 0.0, 0.0, 0.0, 0.0, 0.0, 0.0, 0.0, 0.0, 0.0, 0.0, 0.0, 0.0, 0.0, 0.0, 0.0, 0.0, 0.0, 0.0, 0.0, 0.0, 0.0, 0.0, 0.0, 0.0, 0.0, 0.0, 0.0, 0.0, 0.0, 0.0, 0.0, 0.0, 0.0, 0.0, 0.0, 0.0, 0.0, 0.0, 0.0, 0.0, 0.0, 0.0, 0.0, 0.0, 0.0, 0.0, 0.0, 0.0, 0.0, 0.0, 0.0, 0.0, 0.0, 0.0, 0.0, 0.0, 0.0, 0.0, 0.0, 0.0, 0.0, 0.0, 0.0, 0.0, 0.0, 0.0, 0.0, 0.0, 0.0, 0.0, 0.0, 0.0, 0.0, 0.0, 0.0, 0.0, 0.0, 0.0, 0.0, 0.0, 0.0, 0.0, 0.0, 0.0, 0.0, 0.0, 0.0, 0.0, 0.0, 0.0, 0.0, 0.0, 0.0, 0.0, 0.0, 0.0, 0.0, 0.0, 0.0, 0.0, 0.0, 0.0, 0.0, 0.0, 0.0, 0.0, 0.0, 0.0, 0.0, 0.0, 0.0, 0.0, 0.0, 0.0, 0.0, 0.0, 0.0, 0.0, 0.0, 0.0, 0.0, 0.0, 0.0, 0.0, 0.0, 0.0, 0.0, 0.0, 0.0, 0.0, 0.0, 0.0, 0.0, 0.0, 0.0, 0.0, 0.0, 0.0, 0.0, 0.0, 0.0, 0.0, 0.0, 0.0, 0.0, 0.0, 0.0, 0.0, 0.0, 0.0, 0.0, 0.0, 0.0, 0.0, 0.0, 0.0, 0.0, 0.0, 0.0, 0.0, 0.0, 0.0, 0.0, 0.0, 0.0, 0.0, 0.0, 0.0, 0.0, 0.0, 0.0, 0.0, 0.0, 0.0, 0.0, 0.0, 0.0, 0.0, 0.0, 0.0, 0.0, 0.0, 0.0, 0.0, 0.0, 0.0, 0.0, 0.0, 0.0, 0.0, 0.0, 0.0, 0.0, 0.0, 0.0, 0.0, 0.0, 0.0, 0.0, 0.0, 0.0, 0.0, 0.0, 0.0, 0.0, 0.0, 0.0, 0.0, 0.0, 0.0, 0.0, 0.0, 0.0, 0.0, 0.0, 0.0, 0.0, 0.0, 0.0, 0.0, 0.0, 0.0, 0.0, 0.0, 0.0, 0.0, 0.0, 0.0, 0.0, 0.0, 0.0, 0.0, 0.0, 0.0, 0.0, 0.0, 0.0, 0.0, 0.0, 0.0, 0.0, 0.0, 0.0, 0.0, 0.0, 0.0, 0.0, 0.0, 0.0, 0.0, 0.0, 0.0, 0.0, 0.0, 0.0, 0.0, 0.0, 0.0, 0.0, 0.0, 0.0, 0.0, 0.0, 0.0, 0.0, 0.0, 0.0, 0.0, 0.0, 0.0, 0.0, 0.0, 0.0, 0.0, 0.0, 0.0, 0.0, 0.0, 0.0, 0.0, 0.0, 0.0, 0.0, 0.0, 0.0, 0.0, 0.0, 0.0, 0.0, 0.0, 0.0, 0.0, 0.0, 0.0, 0.0, 0.0, 0.0, 0.0, 0.0, 0.0, 0.0, 0.0, 0.0, 0.0, 0.0, 0.0, 0.0, 0.0, 0.0, 0.0, 0.0, 0.0, 0.0, 0.0, 0.0, 0.0, 0.0, 0.0, 0.0, 0.0, 0.0, 0.0, 0.0, 0.0, 0.0, 0.0, 0.0, 0.0, 0.0, 0.0, 0.0, 0.0, 0.0, 0.0, 0.0, 0.0, 0.0, 0.0, 0.0, 0.0, 0.0, 0.0, 0.0, 0.0, 0.0, 0.0, 0.0, 0.0, 0.0, 0.0, 0.0, 0.0, 0.0, 0.0, 0.0, 0.0, 0.0, 0.0, 0.0, 0.0, 0.0, 0.0, 0.0, 0.0, 0.0, 0.0, 0.0, 0.0, 0.0, 0.0, 0.0, 0.0, 0.0, 0.0, 0.0, 0.0, 0.0, 0.0, 0.0, 0.0, 0.0, 0.0, 0.0, 0.0, 0.0, 0.0, 0.0, 0.0, 0.0, 0.0, 0.0, 0.0, 0.0, 0.0, 0.0, 0.0, 0.0, 0.0, 0.0, 0.0, 0.0, 0.0, 0.0, 0.0, 0.0, 0.0, 0.0, 0.0, 0.0, 0.0, 0.0, 0.0, 0.0, 0.0, 0.0, 0.0, 0.0, 0.0, 0.0, 0.0, 0.0, 0.0, 0.0, 0.0, 0.0, 0.0, 0.0, 0.0, 0.0, 0.0, 0.0, 0.0, 0.0, 0.0, 0.0, 0.0, 0.0, 0.0, 0.0, 0.0, 0.0, 0.0, 0.0, 0.0, 0.0, 0.0, 0.0, 0.0, 0.0, 0.0, 0.0, 0.0, 0.0, 0.0, 0.0, 0.0, 0.0, 0.0, 0.0, 0.0, 0.0, 0.0, 0.0, 0.0, 0.0, 0.0, 0.0, 0.0, 0.0, 0.0, 0.0, 0.0, 0.0, 0.0, 0.0, 0.0, 0.0, 0.0, 0.0, 0.0, 0.0, 0.0, 0.0, 0.0, 0.0, 0.0, 0.0, 0.0, 0.0, 0.0, 0.0, 0.0, 0.0, 0.0, 0.0, 0.0, 0.0, 0.0, 0.0, 0.0, 0.0, 0.0, 0.0, 0.0, 0.0, 0.0, 0.0, 0.0, 0.0, 0.0, 0.0, 0.0, 0.0, 0.0, 0.0, 0.0, 0.0, 0.0, 0.0, 0.0, 0.0, 0.0, 0.0, 0.0, 0.0, 0.0, 0.0, 0.0, 0.0, 0.0, 0.0, 0.0, 0.0, 0.0, 0.0, 0.0, 0.0, 0.0, 0.0, 0.0, 0.0, 0.0, 0.0, 0.0, 0.0, 0.0, 0.0, 0.0, 0.0, 0.0, 0.0, 0.0, 0.0, 0.0, 0.0, 0.0, 0.0, 0.0, 0.0, 0.0, 0.0, 0.0, 0.0, 0.0, 0.0, 0.0, 0.0, 0.0, 0.0, 0.0, 0.0, 0.0, 0.0, 0.0, 0.0, 0.0, 0.0, 0.0, 0.0, 0.0, 0.0, 0.0, 0.0, 0.0, 0.0, 0.0, 0.0, 0.0, 0.0, 0.0, 0.0, 0.0, 0.0, 0.0, 0.0, 0.0, 0.0, 0.0, 0.0, 0.0, 0.0, 0.0, 0.0, 0.0, 0.0, 0.0, 0.0, 0.0, 0.0, 0.0, 0.0, 0.0, 0.0, 0.0, 0.0, 0.0, 0.0, 0.0, 0.0, 0.0, 0.0, 0.0, 0.0, 0.0, 0.0, 0.0, 0.0, 0.0, 0.0, 0.0, 0.0, 0.0, 0.0, 0.0, 0.0, 0.0, 0.0, 0.0, 0.0, 0.0, 0.0, 0.0, 0.0, 0.0, 0.0, 0.0, 0.0, 0.0, 0.0, 0.0, 0.0, 0.0, 0.0, 0.0, 0.0, 0.0, 0.0, 0.0, 0.0, 0.0, 0.0, 0.0, 0.0, 0.0, 0.0, 0.0, 0.0, 0.0, 0.0, 0.0, 0.0, 0.0, 0.0, 0.0, 0.0, 0.0, 0.0, 0.0, 0.0, 0.0, 0.0, 0.0, 0.0, 0.0, 0.0, 0.0, 0.0, 0.0, 0.0, 0.0, 0.0, 0.0, 0.0, 0.0, 0.0, 0.0, 0.0, 0.0, 0.0, 0.0, 0.0, 0.0, 0.0, 0.0, 0.0, 0.0, 0.0, 0.0, 0.0, 0.0, 0.0, 0.0, 0.0, 0.0, 0.0, 0.0, 0.0, 0.0, 0.0, 0.0, 0.0, 0.0, 0.0, 0.0, 0.0, 0.0, 0.0, 0.0, 0.0, 0.0, 0.0, 0.0, 0.0, 0.0, 0.0, 0.0, 0.0, 0.0, 0.0, 0.0, 0.0, 0.0, 0.0, 0.0, 0.0, 0.0, 0.0, 0.0, 0.0, 0.0, 0.0, 0.0, 0.0, 0.0, 0.0, 0.0, 0.0, 0.0, 0.0, 0.0, 0.0, 0.0, 0.0, 0.0, 0.0, 0.0, 0.0, 0.0, 0.0, 0.0, 0.0, 0.0, 0.0, 0.0, 0.0, 0.0, 0.0, 0.0, 0.0, 0.0, 0.0, 0.0, 0.0, 0.0, 0.0, 0.0, 0.0, 0.0, 0.0, 0.0, 0.0, 0.0, 0.0, 0.0, 0.0, 0.0, 0.0, 0.0, 0.0, 0.0, 0.0, 0.0, 0.0, 0.0, 0.0, 0.0, 0.0, 0.0, 0.0, 0.0, 0.0, 0.0, 0.0, 0.0, 0.0, 0.0, 0.0, 0.0, 0.0, 0.0, 0.0, 0.0, 0.0, 0.0, 0.0, 0.0, 0.0, 0.0, 0.0, 0.0, 0.0, 0.0, 0.0, 0.0, 0.0, 0.0, 0.0, 0.0, 0.0, 0.0, 0.0, 0.0, 0.0, 0.0, 0.0, 0.0, 0.0, 0.0, 0.0, 0.0, 0.0, 0.0, 0.0, 0.0, 0.0, 0.0, 0.0, 0.0, 0.0, 0.0, 0.0, 0.0, 0.0, 0.0, 0.0, 0.0, 0.0, 0.0, 0.0, 0.0, 0.0, 0.0, 0.0, 0.0, 0.0, 0.0, 0.0, 0.0, 0.0, 0.0, 0.0, 0.0, 0.0, 0.0, 0.0, 0.0, 0.0, 0.0, 0.0, 0.0, 0.0, 0.0, 0.0, 0.0, 0.0, 0.0, 0.0, 0.0, 0.0, 0.0, 0.0, 0.0, 0.0, 0.0, 0.0, 0.0, 0.0, 0.0, 0.0, 0.0, 0.0, 0.0, 0.0, 0.0, 0.0, 0.0, 0.0, 0.0, 0.0, 0.0, 0.0, 0.0, 0.0, 0.0, 0.0, 0.0, 0.0, 0.0, 0.0, 0.0, 0.0, 0.0, 0.0, 0.0, 0.0, 0.0, 0.0, 0.0, 0.0, 0.0, 0.0, 0.0, 0.0, 0.0, 0.0, 0.0, 0.0, 0.0, 0.0, 0.0, 0.0, 0.0, 0.0, 0.0, 0.0, 0.0, 0.0, 0.0, 0.0, 0.0, 0.0, 0.0, 0.0, 0.0, 0.0, 0.0, 0.0, 0.0, 0.0, 0.0, 0.0, 0.0, 0.0, 0.0, 0.0, 0.0, 0.0, 0.0, 0.0, 0.0, 0.0, 0.0, 0.0, 0.0, 0.0, 0.0, 0.0, 0.0, 0.0, 0.0, 0.0, 0.0, 0.0, 0.0, 0.0, 0.0, 0.0, 0.0, 0.0, 0.0, 0.0, 0.0, 0.0, 0.0, 0.0, 0.0, 0.0, 0.0, 0.0, 0.0, 0.0, 0.0, 0.0, 0.0, 0.0, 0.0, 0.0, 0.0, 0.0, 0.0, 0.0, 0.0, 0.0, 0.0, 0.0, 0.0, 0.0, 0.0, 0.0, 0.0, 0.0, 0.0, 0.0, 0.0, 0.0, 0.0, 0.0, 0.0, 0.0, 0.0, 0.0, 0.0, 0.0, 0.0, 0.0, 0.0, 0.0, 0.0, 0.0, 0.0, 0.0, 0.0, 0.0, 0.0, 0.0, 0.0, 0.0, 0.0, 0.0, 0.0, 0.0, 0.0, 0.0, 0.0, 0.0, 0.0, 0.0, 0.0, 0.0, 0.0, 0.0, 0.0, 0.0, 0.0, 0.0, 0.0, 0.0, 0.0, 0.0, 0.0, 0.0, 0.0, 0.0, 0.0, 0.0, 0.0, 0.0, 0.0, 0.0, 0.0, 0.0, 0.0, 0.0, 0.0, 0.0, 0.0, 0.0, 0.0, 0.0, 0.0, 0.0, 0.0, 0.0, 0.0, 0.0, 0.0, 0.0, 0.0, 0.0, 0.0, 0.0, 0.0, 0.0, 0.0, 0.0, 0.0, 0.0, 0.0, 0.0, 0.0, 0.0, 0.0, 0.0, 0.0, 0.0, 0.0, 0.0, 0.0, 0.0, 0.0, 0.0, 0.0, 0.0, 0.0, 0.0, 0.0, 0.0, 0.0, 0.0, 0.0, 0.0, 0.0, 0.0, 0.0, 0.0, 0.0, 0.0, 0.0, 0.0, 0.0, 0.0, 0.0, 0.0, 0.0, 0.0, 0.0, 0.0, 0.0, 0.0, 0.0, 0.0, 0.0, 0.0, 0.0, 0.0, 0.0, 0.0, 0.0, 0.0, 0.0, 0.0, 0.0, 0.0, 0.0, 0.0, 0.0, 0.0, 0.0, 0.0, 0.0, 0.0, 0.0, 0.0, 0.0, 0.0, 0.0, 0.0, 0.0, 0.0, 0.0, 0.0, 0.0, 0.0, 0.0, 0.0, 0.0, 0.0, 0.0, 0.0, 0.0, 0.0, 0.0, 0.0, 0.0, 0.0, 0.0, 0.0, 0.0, 0.0, 0.0, 0.0, 0.0, 0.0, 0.0, 0.0, 0.0, 0.0, 0.0, 0.0, 0.0, 0.0, 0.0, 0.0, 0.0, 0.0, 0.0, 0.0, 0.0, 0.0, 0.0, 0.0, 0.0, 0.0, 0.0, 0.0, 0.0, 0.0, 0.0, 0.0, 0.0, 0.0, 0.0, 0.0, 0.0, 0.0, 0.0, 0.0, 0.0, 0.0, 0.0, 0.0, 0.0, 0.0, 0.0, 0.0, 0.0, 0.0, 0.0, 0.0, 0.0, 0.0, 0.0, 0.0, 0.0, 0.0, 0.0, 0.0, 0.0, 0.0, 0.0, 0.0, 0.0, 0.0, 0.0, 0.0, 0.0, 0.0, 0.0, 0.0, 0.0, 0.0, 0.0, 0.0, 0.0, 0.0, 0.0, 0.0, 0.0, 0.0, 0.0, 0.0, 0.0, 0.0, 0.0, 0.0, 0.0, 0.0, 0.0, 0.0, 0.0, 0.0, 0.0, 0.0, 0.0, 0.0, 0.0, 0.0, 0.0, 0.0, 0.0, 0.0, 0.0, 0.0, 0.0, 0.0, 0.0, 0.0, 0.0, 0.0, 0.0, 0.0, 0.0, 0.0, 0.0, 0.0, 0.0, 0.0, 0.0, 0.0, 0.0, 0.0, 0.0, 0.0, 0.0, 0.0, 0.0, 0.0, 0.0, 0.0, 0.0, 0.0, 0.0, 0.0, 0.0, 0.0, 0.0, 0.0, 0.0, 0.0, 0.0, 0.0, 0.0, 0.0, 0.0, 0.0, 0.0, 0.0, 0.0, 0.0, 0.0, 0.0, 0.0, 0.0, 0.0, 0.0, 0.0, 0.0, 0.0, 0.0, 0.0, 0.0, 0.0, 0.0, 0.0, 0.0, 0.0, 0.0, 0.0, 0.0, 0.0, 0.0, 0.0, 0.0, 0.0, 0.0, 0.0, 0.0, 0.0, 0.0, 0.0, 0.0, 0.0, 0.0, 0.0, 0.0, 0.0, 0.0, 0.0, 0.0, 0.0, 0.0, 0.0, 0.0, 0.0, 0.0, 0.0, 0.0, 0.0, 0.0, 0.0, 0.0, 0.0, 0.0, 0.0, 0.0, 0.0, 0.0, 0.0, 0.0, 0.0, 0.0, 0.0, 0.0, 0.0, 0.0, 0.0, 0.0, 0.0, 0.0, 0.0, 0.0, 0.0, 0.0, 0.0, 0.0, 0.0, 0.0, 0.0, 0.0, 0.0, 0.0, 0.0, 0.0, 0.0, 0.0, 0.0, 0.0, 0.0, 0.0, 0.0, 0.0, 0.0, 0.0, 0.0, 0.0, 0.0, 0.0, 0.0, 0.0, 0.0, 0.0, 0.0, 0.0, 0.0, 0.0, 0.0, 0.0, 0.0, 0.0, 0.0, 0.0, 0.0, 0.0, 0.0, 0.0, 0.0, 0.0, 0.0, 0.0, 0.0, 0.0, 0.0, 0.0, 0.0, 0.0, 0.0, 0.0, 0.0, 0.0, 0.0, 0.0, 0.0, 0.0, 0.0, 0.0, 0.0, 0.0, 0.0, 0.0, 0.0, 0.0, 0.0, 0.0, 0.0, 0.0, 0.0, 0.0, 0.0, 0.0, 0.0, 0.0, 0.0, 0.0, 0.0, 0.0, 0.0, 0.0, 0.0, 0.0, 0.0, 0.0, 0.0, 0.0, 0.0, 0.0, 0.0, 0.0, 0.0, 0.0, 0.0, 0.0, 0.0, 0.0, 0.0, 0.0, 0.0, 0.0, 0.0, 0.0, 0.0, 0.0, 0.0, 0.0, 0.0, 0.0, 0.0, 0.0, 0.0, 0.0, 0.0, 0.0, 0.0, 0.0, 0.0, 0.0, 0.0, 0.0, 0.0, 0.0, 0.0, 0.0, 0.0, 0.0, 0.0, 0.0, 0.0, 0.0, 0.0, 0.0, 0.0, 0.0, 0.0, 0.0, 0.0, 0.0, 0.0, 0.0, 0.0, 0.0, 0.0, 0.0, 0.0, 0.0, 0.0, 0.0, 0.0, 0.0, 0.0, 0.0, 0.0, 0.0, 0.0, 0.0, 0.0, 0.0, 0.0, 0.0, 0.0, 0.0, 0.0, 0.0, 0.0, 0.0, 0.0, 0.0, 0.0, 0.0, 0.0, 0.0, 0.0, 0.0, 0.0, 0.0, 0.0, 0.0, 0.0, 0.0, 0.0, 0.0, 0.0, 0.0, 0.0, 0.0, 0.0, 0.0, 0.0, 0.0, 0.0, 0.0, 0.0, 0.0, 0.0, 0.0, 0.0, 0.0, 0.0, 0.0, 0.0, 0.0, 0.0, 0.0, 0.0, 0.0, 0.0, 0.0, 0.0, 0.0, 0.0, 0.0, 0.0, 0.0, 0.0, 0.0, 0.0, 0.0, 0.0, 0.0, 0.0, 0.0, 0.0, 0.0, 0.0, 0.0, 0.0, 0.0, 0.0, 0.0, 0.0, 0.0, 0.0, 0.0, 0.0, 0.0, 0.0, 0.0, 0.0, 0.0, 0.0, 0.0, 0.0, 0.0, 0.0, 0.0, 0.0, 0.0, 0.0, 0.0, 0.0, 0.0, 0.0, 0.0, 0.0, 0.0, 0.0, 0.0, 0.0, 0.0, 0.0, 0.0, 0.0, 0.0, 0.0, 0.0, 0.0, 0.0, 0.0, 0.0, 0.0, 0.0, 0.0, 0.0, 0.0, 0.0, 0.0, 0.0, 0.0, 0.0, 0.0, 0.0, 0.0, 0.0, 0.0, 0.0, 0.0, 0.0, 0.0, 0.0, 0.0, 0.0, 0.0, 0.0, 0.0, 0.0, 0.0, 0.0, 0.0, 0.0, 0.0, 0.0, 0.0, 0.0, 0.0, 0.0, 0.0, 0.0, 0.0, 0.0, 0.0, 0.0, 0.0, 0.0, 0.0, 0.0, 0.0, 0.0, 0.0, 0.0, 0.0, 0.0, 0.0, 0.0, 0.0, 0.0, 0.0, 0.0, 0.0, 0.0, 0.0, 0.0, 0.0, 0.0, 0.0, 0.0, 0.0, 0.0, 0.0, 0.0, 0.0, 0.0, 0.0, 0.0, 0.0, 0.0, 0.0, 0.0, 0.0, 0.0, 0.0, 0.0, 0.0, 0.0, 0.0, 0.0, 0.0, 0.0, 0.0, 0.0, 0.0, 0.0, 0.0, 0.0, 0.0, 0.0, 0.0, 0.0, 0.0, 0.0, 0.0, 0.0, 0.0, 0.0, 0.0, 0.0, 0.0, 0.0, 0.0, 0.0, 0.0, 0.0, 0.0, 0.0, 0.0, 0.0, 0.0, 0.0, 0.0, 0.0, 0.0, 0.0, 0.0, 0.0, 0.0, 0.0, 0.0, 0.0, 0.0, 0.0, 0.0, 0.0, 0.0, 0.0, 0.0, 0.0, 0.0, 0.0, 0.0, 0.0, 0.0, 0.0, 0.0, 0.0, 0.0, 0.0, 0.0, 0.0, 0.0, 0.0, 0.0, 0.0, 0.0, 0.0, 0.0, 0.0, 0.0, 0.0, 0.0, 0.0, 0.0, 0.0, 0.0, 0.0, 0.0, 0.0, 0.0, 0.0, 0.0, 0.0, 0.0, 0.0, 0.0, 0.0, 0.0, 0.0, 0.0, 0.0, 0.0, 0.0, 0.0, 0.0, 0.0, 0.0, 0.0, 0.0, 0.0, 0.0, 0.0, 0.0, 0.0, 0.0, 0.0, 0.0, 0.0, 0.0, 0.0, 0.0, 0.0, 0.0, 0.0, 0.0, 0.0, 0.0, 0.0, 0.0, 0.0, 0.0, 0.0, 0.0, 0.0, 0.0, 0.0, 0.0, 0.0, 0.0, 0.0, 0.0, 0.0, 0.0, 0.0, 0.0, 0.0, 0.0, 0.0, 0.0, 0.0, 0.0, 0.0, 0.0, 0.0, 0.0, 0.0, 0.0, 0.0, 0.0, 0.0, 0.0, 0.0, 0.0, 0.0, 0.0, 0.0, 0.0, 0.0, 0.0, 0.0, 0.0, 0.0, 0.0, 0.0, 0.0, 0.0, 0.0, 0.0, 0.0, 0.0, 0.0, 0.0, 0.0, 0.0, 0.0, 0.0, 0.0, 0.0, 0.0, 0.0, 0.0, 0.0, 0.0, 0.0, 0.0, 0.0, 0.0, 0.0, 0.0, 0.0, 0.0, 0.0, 0.0, 0.0, 0.0, 0.0, 0.0, 0.0, 0.0, 0.0, 0.0, 0.0, 0.0, 0.0, 0.0, 0.0, 0.0, 0.0, 0.0, 0.0, 0.0, 0.0, 0.0, 0.0, 0.0, 0.0, 0.0, 0.0, 0.0, 0.0, 0.0, 0.0, 0.0, 0.0, 0.0, 0.0, 0.0, 0.0, 0.0, 0.0, 0.0, 0.0, 0.0, 0.0, 0.0, 0.0, 0.0, 0.0, 0.0, 0.0, 0.0, 0.0, 0.0, 0.0, 0.0, 0.0, 0.0, 0.0, 0.0, 0.0, 0.0, 0.0, 0.0, 0.0, 0.0, 0.0, 0.0, 0.0, 0.0, 0.0, 0.0, 0.0, 0.0, 0.0, 0.0, 0.0, 0.0, 0.0, 0.0, 0.0, 0.0, 0.0, 0.0, 0.0, 0.0, 0.0, 0.0, 0.0, 0.0, 0.0, 0.0, 0.0, 0.0, 0.0, 0.0, 0.0, 0.0, 0.0, 0.0, 0.0, 0.0, 0.0, 0.0, 0.0, 0.0, 0.0, 0.0, 0.0, 0.0, 0.0, 0.0, 0.0, 0.0, 0.0, 0.0, 0.0, 0.0, 0.0, 0.0, 0.0, 0.0, 0.0, 0.0, 0.0, 0.0, 0.0, 0.0, 0.0, 0.0, 0.0, 0.0, 0.0, 0.0, 0.0, 0.0, 0.0, 0.0, 0.0, 0.0, 0.0, 0.0, 0.0, 0.0, 0.0, 0.0, 0.0, 0.0, 0.0, 0.0, 0.0, 0.0, 0.0, 0.0, 0.0, 0.0, 0.0, 0.0, 0.0, 0.0, 0.0, 0.0, 0.0, 0.0, 0.0, 0.0, 0.0, 0.0, 0.0, 0.0, 0.0, 0.0, 0.0, 0.0, 0.0, 0.0, 0.0, 0.0, 0.0, 0.0, 0.0, 0.0, 0.0, 0.0, 0.0, 0.0, 0.0, 0.0, 0.0, 0.0, 0.0, 0.0, 0.0, 0.0, 0.0, 0.0, 0.0, 0.0, 0.0, 0.0, 0.0, 0.0, 0.0, 0.0, 0.0, 0.0, 0.0, 0.0, 0.0, 0.0, 0.0, 0.0, 0.0, 0.0, 0.0, 0.0, 0.0, 0.0, 0.0, 0.0, 0.0, 0.0, 0.0, 0.0, 0.0, 0.0, 0.0, 0.0, 0.0, 0.0, 0.0, 0.0, 0.0, 0.0, 0.0, 0.0, 0.0, 0.0, 0.0, 0.0, 0.0, 0.0, 0.0, 0.0, 0.0, 0.0, 0.0, 0.0, 0.0, 0.0, 0.0, 0.0, 0.0, 0.0, 0.0, 0.0, 0.0, 0.0, 0.0, 0.0, 0.0, 0.0, 0.0, 0.0, 0.0, 0.0, 0.0, 0.0, 0.0, 0.0, 0.0, 0.0, 0.0, 0.0, 0.0, 0.0, 0.0, 0.0, 0.0, 0.0, 0.0, 0.0, 0.0, 0.0, 0.0, 0.0, 0.0, 0.0, 0.0, 0.0, 0.0, 0.0, 0.0, 0.0, 0.0, 0.0, 0.0, 0.0, 0.0, 0.0, 0.0, 0.0, 0.0, 0.0, 0.0, 0.0, 0.0, 0.0, 0.0, 0.0, 0.0, 0.0, 0.0, 0.0, 0.0, 0.0, 0.0, 0.0, 0.0, 0.0, 0.0, 0.0, 0.0, 0.0, 0.0, 0.0, 0.0, 0.0, 0.0, 0.0, 0.0, 0.0, 0.0, 0.0, 0.0, 0.0, 0.0, 0.0, 0.0, 0.0, 0.0, 0.0, 0.0, 0.0, 0.0, 0.0, 0.0, 0.0, 0.0, 0.0, 0.0, 0.0, 0.0, 0.0, 0.0, 0.0, 0.0, 0.0, 0.0, 0.0, 0.0, 0.0, 0.0, 0.0, 0.0, 0.0, 0.0, 0.0, 0.0, 0.0, 0.0, 0.0, 0.0, 0.0, 0.0, 0.0, 0.0, 0.0, 0.0, 0.0, 0.0, 0.0, 0.0, 0.0, 0.0, 0.0, 0.0, 0.0, 0.0, 0.0, 0.0, 0.0, 0.0, 0.0, 0.0, 0.0, 0.0, 0.0, 0.0, 0.0, 0.0, 0.0, 0.0, 0.0, 0.0, 0.0, 0.0, 0.0, 0.0, 0.0, 0.0, 0.0, 0.0, 0.0, 0.0, 0.0, 0.0, 0.0, 0.0, 0.0, 0.0, 0.0, 0.0, 0.0, 0.0, 0.0, 0.0, 0.0, 0.0, 0.0, 0.0, 0.0, 0.0, 0.0, 0.0, 0.0, 0.0, 0.0, 0.0, 0.0, 0.0, 0.0, 0.0, 0.0, 0.0, 0.0, 0.0, 0.0, 0.0, 0.0, 0.0, 0.0, 0.0, 0.0, 0.0, 0.0, 0.0, 0.0, 0.0, 0.0, 0.0, 0.0, 0.0, 0.0, 0.0, 0.0, 0.0, 0.0, 0.0, 0.0, 0.0, 0.0, 0.0, 0.0, 0.0, 0.0, 0.0, 0.0, 0.0, 0.0, 0.0, 0.0, 0.0, 0.0, 0.0, 0.0, 0.0, 0.0, 0.0, 0.0, 0.0, 0.0, 0.0, 0.0, 0.0, 0.0, 0.0, 0.0, 0.0, 0.0, 0.0, 0.0, 0.0, 0.0, 0.0, 0.0, 0.0, 0.0, 0.0, 0.0, 0.0, 0.0, 0.0, 0.0, 0.0, 0.0, 0.0, 0.0, 0.0, 0.0, 0.0, 0.0, 0.0, 0.0, 0.0, 0.0, 0.0, 0.0, 0.0, 0.0, 0.0, 0.0, 0.0, 0.0, 0.0, 0.0, 0.0, 0.0, 0.0, 0.0, 0.0, 0.0, 0.0, 0.0, 0.0, 0.0, 0.0, 0.0, 0.0, 0.0, 0.0, 0.0, 0.0, 0.0, 0.0, 0.0, 0.0, 0.0, 0.0, 0.0, 0.0, 0.0, 0.0, 0.0, 0.0, 0.0, 0.0, 0.0, 0.0, 0.0, 0.0, 0.0, 0.0, 0.0, 0.0, 0.0, 0.0, 0.0, 0.0, 0.0, 0.0, 0.0, 0.0, 0.0, 0.0, 0.0, 0.0, 0.0, 0.0, 0.0, 0.0, 0.0, 0.0, 0.0, 0.0, 0.0, 0.0, 0.0, 0.0, 0.0, 0.0, 0.0, 0.0, 0.0, 0.0, 0.0, 0.0, 0.0, 0.0, 0.0, 0.0, 0.0, 0.0, 0.0, 0.0, 0.0, 0.0, 0.0, 0.0, 0.0, 0.0, 0.0, 0.0, 0.0, 0.0, 0.0, 0.0, 0.0, 0.0, 0.0, 0.0, 0.0, 0.0, 0.0, 0.0, 0.0, 0.0, 0.0, 0.0, 0.0, 0.0, 0.0, 0.0, 0.0, 0.0, 0.0, 0.0, 0.0, 0.0, 0.0, 0.0, 0.0, 0.0, 0.0, 0.0, 0.0, 0.0, 0.0, 0.0, 0.0, 0.0, 0.0, 0.0, 0.0, 0.0, 0.0, 0.0, 0.0, 0.0, 0.0, 0.0, 0.0, 0.0, 0.0, 0.0, 0.0, 0.0, 0.0, 0.0, 0.0, 0.0, 0.0, 0.0, 0.0, 0.0, 0.0, 0.0, 0.0, 0.0, 0.0, 0.0, 0.0, 0.0, 0.0, 0.0, 0.0, 0.0, 0.0, 0.0, 0.0, 0.0, 0.0, 0.0, 0.0, 0.0, 0.0, 0.0, 0.0, 0.0, 0.0, 0.0, 0.0, 0.0, 0.0, 0.0, 0.0, 0.0, 0.0, 0.0, 0.0, 0.0, 0.0, 0.0, 0.0, 0.0, 0.0, 0.0, 0.0, 0.0, 0.0, 0.0, 0.0, 0.0, 0.0, 0.0, 0.0, 0.0, 0.0, 0.0, 0.0, 0.0, 0.0, 0.0, 0.0, 0.0, 0.0, 0.0, 0.0, 0.0, 0.0, 0.0, 0.0, 0.0, 0.0, 0.0, 0.0, 0.0, 0.0, 0.0, 0.0, 0.0, 0.0, 0.0, 0.0, 0.0, 0.0, 0.0, 0.0, 0.0, 0.0, 0.0, 0.0, 0.0, 0.0, 0.0, 0.0, 0.0, 0.0, 0.0, 0.0, 0.0, 0.0, 0.0, 0.0, 0.0, 0.0, 0.0, 0.0, 0.0, 0.0, 0.0, 0.0, 0.0, 0.0, 0.0, 0.0, 0.0, 0.0, 0.0, 0.0, 0.0, 0.0, 0.0, 0.0, 0.0, 0.0, 0.0, 0.0, 0.0, 0.0, 0.0, 0.0, 0.0, 0.0, 0.0, 0.0, 0.0, 0.0, 0.0, 0.0, 0.0, 0.0, 0.0, 0.0, 0.0, 0.0, 0.0, 0.0, 0.0, 0.0, 0.0, 0.0, 0.0, 0.0, 0.0, 0.0, 0.0, 0.0, 0.0, 0.0, 0.0, 0.0, 0.0, 0.0, 0.0, 0.0, 0.0, 0.0, 0.0, 0.0, 0.0, 0.0, 0.0, 0.0, 0.0, 0.0, 0.0, 0.0, 0.0, 0.0, 0.0, 0.0, 0.0, 0.0, 0.0, 0.0, 0.0, 0.0, 0.0, 0.0, 0.0, 0.0, 0.0, 0.0, 0.0, 0.0, 0.0, 0.0, 0.0, 0.0, 0.0, 0.0, 0.0, 0.0, 0.0, 0.0, 0.0, 0.0, 0.0, 0.0, 0.0, 0.0, 0.0, 0.0, 0.0, 0.0, 0.0, 0.0, 0.0, 0.0, 0.0, 0.0, 0.0, 0.0, 0.0, 0.0, 0.0, 0.0, 0.0, 0.0, 0.0, 0.0, 0.0, 0.0, 0.0, 0.0, 0.0, 0.0, 0.0, 0.0, 0.0, 0.0, 0.0, 0.0, 0.0, 0.0, 0.0, 0.0, 0.0, 0.0, 0.0, 0.0, 0.0, 0.0, 0.0, 0.0, 0.0, 0.0, 0.0, 0.0, 0.0, 0.0, 0.0, 0.0, 0.0, 0.0, 0.0, 0.0, 0.0, 0.0, 0.0, 0.0, 0.0, 0.0, 0.0, 0.0, 0.0, 0.0, 0.0, 0.0, 0.0, 0.0, 0.0, 0.0, 0.0, 0.0, 0.0, 0.0, 0.0, 0.0, 0.0, 0.0, 0.0, 0.0, 0.0, 0.0, 0.0, 0.0, 0.0, 0.0, 0.0, 0.0, 0.0, 0.0, 0.0, 0.0, 0.0, 0.0, 0.0, 0.0, 0.0, 0.0, 0.0, 0.0, 0.0, 0.0, 0.0, 0.0, 0.0, 0.0, 0.0, 0.0, 0.0, 0.0, 0.0, 0.0, 0.0, 0.0, 0.0, 0.0, 0.0, 0.0, 0.0, 0.0, 0.0, 0.0, 0.0, 0.0, 0.0, 0.0, 0.0, 0.0, 0.0, 0.0, 0.0, 0.0, 0.0, 0.0, 0.0, 0.0, 0.0, 0.0, 0.0, 0.0, 0.0, 0.0, 0.0, 0.0, 0.0, 0.0, 0.0, 0.0, 0.0, 0.0, 0.0, 0.0, 0.0, 0.0, 0.0, 0.0, 0.0, 0.0, 0.0, 0.0, 0.0, 0.0, 0.0, 0.0, 0.0, 0.0, 0.0, 0.0, 0.0, 0.0, 0.0, 0.0, 0.0, 0.0, 0.0, 0.0, 0.0, 0.0, 0.0, 0.0, 0.0, 0.0, 0.0, 0.0, 0.0, 0.0, 0.0, 0.0, 0.0, 0.0, 0.0, 0.0, 0.0, 0.0, 0.0, 0.0, 0.0, 0.0, 0.0, 0.0, 0.0, 0.0, 0.0, 0.0, 0.0, 0.0, 0.0, 0.0, 0.0, 0.0, 0.0, 0.0, 0.0, 0.0, 0.0, 0.0, 0.0, 0.0, 0.0, 0.0, 0.0, 0.0, 0.0, 0.0, 0.0, 0.0, 0.0, 0.0, 0.0, 0.0, 0.0, 0.0, 0.0, 0.0, 0.0, 0.0, 0.0, 0.0, 0.0, 0.0, 0.0, 0.0, 0.0, 0.0, 0.0, 0.0, 0.0, 0.0, 0.0, 0.0, 0.0, 0.0, 0.0, 0.0, 0.0, 0.0, 0.0, 0.0, 0.0, 0.0, 0.0, 0.0, 0.0, 0.0, 0.0, 0.0, 0.0, 0.0, 0.0, 0.0, 0.0, 0.0, 0.0, 0.0, 0.0, 0.0, 0.0, 0.0, 0.0, 0.0, 0.0, 0.0, 0.0, 0.0, 0.0, 0.0, 0.0, 0.0, 0.0, 0.0, 0.0, 0.0, 0.0, 0.0, 0.0, 0.0, 0.0, 0.0, 0.0, 0.0, 0.0, 0.0, 0.0, 0.0, 0.0, 0.0, 0.0, 0.0, 0.0, 0.0, 0.0, 0.0, 0.0, 0.0, 0.0, 0.0, 0.0, 0.0, 0.0, 0.0, 0.0, 0.0, 0.0, 0.0, 0.0, 0.0, 0.0, 0.0, 0.0, 0.0, 0.0, 0.0, 0.0, 0.0, 0.0, 0.0, 0.0, 0.0, 0.0, 0.0, 0.0, 0.0, 0.0, 0.0, 0.0, 0.0, 0.0, 0.0, 0.0, 0.0, 0.0, 0.0, 0.0, 0.0, 0.0, 0.0, 0.0, 0.0, 0.0, 0.0, 0.0, 0.0, 0.0, 0.0, 0.0, 0.0, 0.0, 0.0, 0.0, 0.0, 0.0, 0.0, 0.0, 0.0, 0.0, 0.0, 0.0, 0.0, 0.0, 0.0, 0.0, 0.0, 0.0, 0.0, 0.0, 0.0, 0.0, 0.0, 0.0, 0.0, 0.0, 0.0, 0.0, 0.0, 0.0, 0.0, 0.0, 0.0, 0.0, 0.0, 0.0, 0.0, 0.0, 0.0, 0.0, 0.0, 0.0, 0.0, 0.0, 0.0, 0.0, 0.0, 0.0, 0.0, 0.0, 0.0, 0.0, 0.0, 0.0, 0.0, 0.0, 0.0, 0.0, 0.0, 0.0, 0.0, 0.0, 0.0, 0.0, 0.0, 0.0, 0.0, 0.0, 0.0, 0.0, 0.0, 0.0, 0.0, 0.0, 0.0, 0.0, 0.0, 0.0, 0.0, 0.0, 0.0, 0.0, 0.0, 0.0, 0.0, 0.0, 0.0, 0.0, 0.0, 0.0, 0.0, 0.0, 0.0, 0.0, 0.0, 0.0, 0.0, 0.0, 0.0, 0.0, 0.0, 0.0, 0.0, 0.0, 0.0, 0.0, 0.0, 0.0, 0.0, 0.0, 0.0, 0.0, 0.0, 0.0, 0.0, 0.0, 0.0, 0.0, 0.0, 0.0, 0.0, 0.0, 0.0, 0.0, 0.0, 0.0, 0.0, 0.0, 0.0, 0.0, 0.0, 0.0, 0.0, 0.0, 0.0, 0.0, 0.0, 0.0, 0.0, 0.0, 0.0, 0.0, 0.0, 0.0, 0.0, 0.0, 0.0, 0.0, 0.0, 0.0, 0.0, 0.0, 0.0, 0.0, 0.0, 0.0, 0.0, 0.0, 0.0, 0.0, 0.0, 0.0, 0.0, 0.0, 0.0, 0.0, 0.0, 0.0, 0.0, 0.0, 0.0, 0.0, 0.0, 0.0, 0.0, 0.0, 0.0, 0.0, 0.0, 0.0, 0.0, 0.0, 0.0, 0.0, 0.0, 0.0, 0.0, 0.0, 0.0, 0.0, 0.0, 0.0, 0.0, 0.0, 0.0, 0.0, 0.0, 0.0, 0.0, 0.0, 0.0, 0.0, 0.0, 0.0, 0.0, 0.0, 0.0, 0.0, 0.0, 0.0, 0.0, 0.0, 0.0, 0.0, 0.0, 0.0, 0.0, 0.0, 0.0, 0.0, 0.0, 0.0, 0.0, 0.0, 0.0, 0.0, 0.0, 0.0, 0.0, 0.0, 0.0, 0.0, 0.0, 0.0, 0.0, 0.0, 0.0, 0.0, 0.0, 0.0, 0.0, 0.0, 0.0, 0.0, 0.0, 0.0, 0.0, 0.0, 0.0, 0.0, 0.0, 0.0, 0.0, 0.0, 0.0, 0.0, 0.0, 0.0, 0.0, 0.0, 0.0, 0.0, 0.0, 0.0, 0.0, 0.0, 0.0, 0.0, 0.0, 0.0, 0.0, 0.0, 0.0, 0.0, 0.0, 0.0, 0.0, 0.0, 0.0, 0.0, 0.0, 0.0, 0.0, 0.0, 0.0, 0.0, 0.0, 0.0, 0.0, 0.0, 0.0, 0.0, 0.0, 0.0, 0.0, 0.0, 0.0, 0.0, 0.0, 0.0, 0.0, 0.0, 0.0, 0.0, 0.0, 0.0, 0.0, 0.0, 0.0, 0.0, 0.0, 0.0, 0.0, 0.0, 0.0, 0.0, 0.0, 0.0, 0.0, 0.0, 0.0, 0.0, 0.0, 0.0, 0.0, 0.0, 0.0, 0.0, 0.0, 0.0, 0.0, 0.0, 0.0, 0.0, 0.0, 0.0, 0.0, 0.0, 0.0, 0.0, 0.0, 0.0, 0.0, 0.0, 0.0, 0.0, 0.0, 0.0, 0.0, 0.0, 0.0, 0.0, 0.0, 0.0, 0.0, 0.0, 0.0, 0.0, 0.0, 0.0, 0.0, 0.0, 0.0, 0.0, 0.0, 0.0, 0.0, 0.0, 0.0, 0.0, 0.0, 0.0, 0.0, 0.0, 0.0, 0.0, 0.0, 0.0, 0.0, 0.0, 0.0, 0.0, 0.0, 0.0, 0.0, 0.0, 0.0, 0.0, 0.0, 0.0, 0.0, 0.0, 0.0, 0.0, 0.0, 0.0, 0.0, 0.0, 0.0, 0.0, 0.0, 0.0, 0.0, 0.0, 0.0, 0.0, 0.0, 0.0, 0.0, 0.0, 0.0, 0.0, 0.0, 0.0, 0.0, 0.0, 0.0, 0.0, 0.0, 0.0, 0.0, 0.0, 0.0, 0.0, 0.0, 0.0, 0.0, 0.0, 0.0, 0.0, 0.0, 0.0, 0.0, 0.0, 0.0, 0.0, 0.0, 0.0, 0.0, 0.0, 0.0, 0.0, 0.0, 0.0, 0.0, 0.0, 0.0, 0.0, 0.0, 0.0, 0.0, 0.0, 0.0, 0.0, 0.0, 0.0, 0.0, 0.0, 0.0, 0.0, 0.0, 0.0, 0.0, 0.0, 0.0, 0.0, 0.0, 0.0, 0.0, 0.0, 0.0, 0.0, 0.0, 0.0, 0.0, 0.0, 0.0, 0.0, 0.0, 0.0, 0.0, 0.0, 0.0, 0.0, 0.0, 0.0, 0.0, 0.0, 0.0, 0.0, 0.0, 0.0, 0.0, 0.0, 0.0, 0.0, 0.0, 0.0, 0.0, 0.0, 0.0, 0.0, 0.0, 0.0, 0.0, 0.0, 0.0, 0.0, 0.0, 0.0, 0.0, 0.0, 0.0, 0.0, 0.0, 0.0, 0.0, 0.0, 0.0, 0.0, 0.0, 0.0, 0.0, 0.0, 0.0, 0.0, 0.0, 0.0, 0.0, 0.0, 0.0])
me_003.materials.append(mat_001)
me_003.use_remesh_fix_poles = True
me_003.use_remesh_preserve_attributes = False
me_003.update()

# ---- objects
ob_cube = bpy.data.objects.new('Cube', me_cube)
ob_light = bpy.data.objects.new('Light', light_light)
ob_camera = bpy.data.objects.new('Camera', cam_camera)
ob_x = bpy.data.objects.new('立方体', me_x)
ob_001 = bpy.data.objects.new('柱体.001', me_003)

# ---- transforms, parenting, visibility, modifiers, constraints
ob_cube.location = (0.0, 0.0, 0.0)
ob_cube.scale = (1.0, 1.0, 0.09415)
ob_cube.lock_rotations_4d = False
ob_cube.empty_display_type = 'ARROWS'
ob_cube.lineart.crease_threshold = 0.0
ob_light.location = (4.076, 1.005, 5.904)
ob_light.rotation_euler = (0.6503, 0.05522, 1.866)
ob_light.lock_rotations_4d = False
ob_light.empty_display_type = 'ARROWS'
ob_light.color = (0.0, 0.0, 0.0, 0.0)
ob_light.lineart.crease_threshold = 0.0
ob_camera.location = (7.359, -6.926, 4.958)
ob_camera.rotation_euler = (1.109, 0.0, 0.8149)
ob_camera.lock_rotations_4d = False
ob_camera.empty_display_type = 'ARROWS'
ob_camera.color = (0.0, 0.0, 0.0, 0.0)
ob_camera.display_type = 'WIRE'
ob_camera.lineart.crease_threshold = 0.0
ob_x.location = (0.0, 0.0, 0.6805)
ob_x.scale = (0.659, 0.3435, 0.6485)
ob_001.location = (0.0, 0.1571, 0.7191)
ob_001.rotation_euler = (1.571, 0.0, 0.0)
ob_001.scale = (0.4, 0.4, 1.25)

# ---- collection membership
col_collection.objects.link(ob_cube)
col_collection.objects.link(ob_light)
col_collection.objects.link(ob_camera)
col_collection.objects.link(ob_x)
col_collection.objects.link(ob_001)

# ---- scene / render settings (as saved in the file)
scene.camera = ob_camera
scene.frame_start = 1; scene.frame_end = 250; scene.frame_set(1)
scene.render.engine = 'BLENDER_EEVEE_NEXT'
scene.cycles.use_denoising = False
scene.cycles.samples = 128
scene.cycles.sampling_pattern = 'TABULATED_SOBOL'
scene.cycles.use_adaptive_sampling = False
scene.cycles.use_light_tree = False
scene.view_settings.view_transform = 'Filmic'
bpy.context.view_layer.update()
